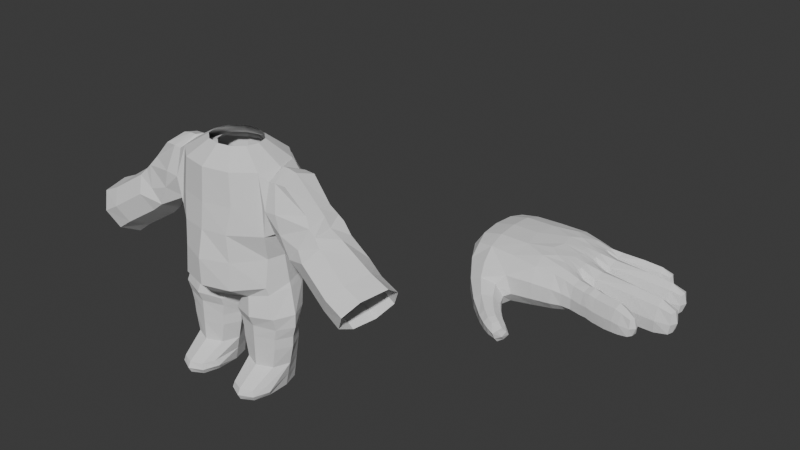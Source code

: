 # Source: THEBIGGESTMASSIVEMAN.blend  (saved by Blender 4.2.67; exported with 4.5.12 LTS)
import bpy
from mathutils import Matrix  # noqa: F401  (used for matrix-valued properties, if any)

bpy.ops.wm.read_factory_settings(use_empty=True)
scene = bpy.context.scene
scene.name = 'Scene'

# ---- collections
col_mesh = bpy.data.collections.new('Mesh'); scene.collection.children.link(col_mesh)
col_referencias = bpy.data.collections.new('Referencias'); scene.collection.children.link(col_referencias)

# ---- world
world_world = bpy.data.worlds.new('World'); scene.world = world_world
world_world.use_nodes = True; world_world.node_tree.nodes.clear()
_N = world_world.node_tree.nodes; _L = world_world.node_tree.links
n0 = _N.new('ShaderNodeOutputWorld'); n0.name = 'World Output'; n0.location = (300, 300)
n1 = _N.new('ShaderNodeBackground'); n1.name = 'Background'; n1.location = (10, 300)
n1.inputs[0].default_value = (0.05088, 0.05088, 0.05088, 1.0)
_L.new(n1.outputs[0], n0.inputs[0])
n0.is_active_output = True
world_world.color = (0.05088, 0.05088, 0.05088)
world_world.sun_shadow_jitter_overblur = 0.0

# ---- meshes
me_cylinder_002 = bpy.data.meshes.new('Cylinder.002')
me_cylinder_002.from_pydata([(-0.11, 0.747, -0.9181), (-0.11, 0.4546, 0.9181), (0.2863, 0.6469, -0.9181), (0.1175, 0.3937, 0.9181), (0.5765, 0.3735, -0.9181), (0.284, 0.2273, 0.9181), (0.6827, 1.952e-08, -0.9181), (0.345, -3.482e-09, 0.9181), (0.5765, -0.3735, -0.9181), (0.284, -0.2273, 0.9181), (0.2863, -0.6469, -0.9181), (0.1175, -0.3937, 0.9181), (-0.11, -0.747, -0.9181), (-0.11, -0.4546, 0.9181), (-0.5064, -0.6469, -0.9181), (-0.3375, -0.3937, 0.9181), (-0.7966, -0.3735, -0.9181), (-0.5041, -0.2273, 0.9181), (-0.9028, 1.952e-08, -0.9181), (-0.5651, -3.482e-09, 0.9181), (-0.7966, 0.3735, -0.9181), (-0.5041, 0.2273, 0.9181), (-0.5064, 0.6469, -0.9181), (-0.3375, 0.3937, 0.9181), (-0.11, 1.087, -0.4591), (-0.11, 1.138, -4.47e-08), (-0.11, 1.088, 0.4591), (0.3882, 0.9423, 0.4591), (0.3575, 0.9857, -4.47e-08), (0.3439, 0.9417, -0.4591), (0.7529, 0.544, 0.4591), (0.6998, 0.5691, -4.47e-08), (0.6762, 0.5437, -0.4591), (0.8864, -3.556e-08, 0.4591), (0.8251, -2.542e-08, -4.47e-08), (0.7978, -2.542e-08, -0.4591), (0.7529, -0.544, 0.4591), (0.6998, -0.5691, -4.47e-08), (0.6762, -0.5437, -0.4591), (0.3882, -0.9423, 0.4591), (0.3575, -0.9857, -4.47e-08), (0.3439, -0.9417, -0.4591), (-0.11, -1.088, 0.4591), (-0.11, -1.138, -4.47e-08), (-0.11, -1.087, -0.4591), (-0.6082, -0.9423, 0.4591), (-0.5776, -0.9857, -4.47e-08), (-0.564, -0.9417, -0.4591), (-0.973, -0.544, 0.4591), (-0.9199, -0.5691, -4.47e-08), (-0.8963, -0.5437, -0.4591), (-1.106, -3.556e-08, 0.4591), (-1.045, -2.542e-08, -4.47e-08), (-1.018, -2.542e-08, -0.4591), (-0.973, 0.544, 0.4591), (-0.9199, 0.5691, -4.47e-08), (-0.8963, 0.5437, -0.4591), (-0.6082, 0.9423, 0.4591), (-0.5776, 0.9857, -4.47e-08), (-0.564, 0.9417, -0.4591), (0.08814, 0.697, -0.9181), (-0.11, 0.8983, 0.6886), (0.003713, 0.4241, 0.9181), (0.3317, 0.8804, -0.6886), (0.4314, 0.5102, -0.9181), (0.2007, 0.3105, 0.9181), (0.6551, 0.5083, -0.6886), (0.6296, 0.1868, -0.9181), (0.3145, 0.1137, 0.9181), (0.7735, -1.719e-08, -0.6886), (0.6296, -0.1868, -0.9181), (0.3145, -0.1137, 0.9181), (0.6551, -0.5083, -0.6886), (0.4314, -0.5102, -0.9181), (0.2007, -0.3105, 0.9181), (0.3317, -0.8804, -0.6886), (0.08814, -0.697, -0.9181), (0.003713, -0.4241, 0.9181), (-0.11, -1.017, -0.6886), (-0.3082, -0.697, -0.9181), (-0.2238, -0.4241, 0.9181), (-0.5518, -0.8804, -0.6886), (-0.6515, -0.5102, -0.9181), (-0.4208, -0.3105, 0.9181), (-0.8752, -0.5083, -0.6886), (-0.8497, -0.1868, -0.9181), (-0.5346, -0.1137, 0.9181), (-0.9936, -1.719e-08, -0.6886), (-0.8497, 0.1868, -0.9181), (-0.5346, 0.1137, 0.9181), (-0.8752, 0.5083, -0.6886), (-0.6515, 0.5102, -0.9181), (-0.4208, 0.3105, 0.9181), (-0.5518, 0.8804, -0.6886), (-0.3082, 0.697, -0.9181), (-0.2238, 0.4241, 0.9181), (-0.11, 1.017, -0.6886), (-0.11, 1.138, -0.2295), (-0.11, 1.138, 0.2295), (0.3756, 0.7779, 0.6886), (0.4028, 0.9857, 0.2295), (0.3575, 0.9857, -0.2295), (0.7311, 0.4491, 0.6886), (0.7782, 0.5691, 0.2295), (0.6998, 0.5691, -0.2295), (0.8612, 1.449e-08, 0.6886), (0.9156, -2.542e-08, 0.2295), (0.8251, -2.542e-08, -0.2295), (0.7311, -0.4491, 0.6886), (0.7782, -0.5691, 0.2295), (0.6998, -0.5691, -0.2295), (0.3756, -0.7779, 0.6886), (0.4028, -0.9857, 0.2295), (0.3575, -0.9857, -0.2295), (-0.11, -0.8983, 0.6886), (-0.11, -1.138, 0.2295), (-0.11, -1.138, -0.2295), (-0.5957, -0.7779, 0.6886), (-0.6228, -0.9857, 0.2295), (-0.5776, -0.9857, -0.2295), (-0.9512, -0.4491, 0.6886), (-0.9983, -0.5691, 0.2295), (-0.9199, -0.5691, -0.2295), (-1.081, 1.449e-08, 0.6886), (-1.136, -2.542e-08, 0.2295), (-1.045, -2.542e-08, -0.2295), (-0.9512, 0.4491, 0.6886), (-0.9983, 0.5691, 0.2295), (-0.9199, 0.5691, -0.2295), (-0.5957, 0.7779, 0.6886), (-0.6229, 0.9857, 0.2295), (-0.5776, 0.9857, -0.2295), (-0.3468, 1.059, -0.4591), (-0.3536, 1.106, -3.725e-08), (-0.3699, 1.06, 0.4591), (-0.7569, 0.7753, -0.4591), (-0.7755, 0.81, -3.725e-08), (-0.8199, 0.7757, 0.4591), (-0.9936, 0.2838, -0.4591), (-1.019, 0.2965, -3.725e-08), (-1.08, 0.2839, 0.4591), (-0.9936, -0.2838, -0.4591), (-1.019, -0.2965, -3.725e-08), (-1.08, -0.2839, 0.4591), (-0.7569, -0.7753, -0.4591), (-0.7755, -0.81, -3.725e-08), (-0.8199, -0.7757, 0.4591), (-0.3468, -1.059, -0.4591), (-0.3536, -1.106, -3.725e-08), (-0.3699, -1.06, 0.4591), (0.1267, -1.059, -0.4591), (0.1335, -1.106, -3.725e-08), (0.1498, -1.06, 0.4591), (0.5368, -0.7753, -0.4591), (0.5554, -0.81, -3.725e-08), (0.5999, -0.7757, 0.4591), (0.7736, -0.2838, -0.4591), (0.799, -0.2965, -3.725e-08), (0.8597, -0.2839, 0.4591), (0.7736, 0.2838, -0.4591), (0.799, 0.2965, -3.725e-08), (0.8597, 0.2839, 0.4591), (0.5368, 0.7753, -0.4591), (0.5554, 0.81, -3.725e-08), (0.5999, 0.7757, 0.4591), (0.1267, 1.059, -0.4591), (0.1335, 1.106, -3.725e-08), (0.1498, 1.06, 0.4591), (0.1571, 1.106, 0.2295), (0.1335, 1.106, -0.2295), (0.1108, 0.9485, -0.6886), (0.6198, 0.81, 0.2295), (0.5554, 0.81, -0.2295), (0.4934, 0.6943, -0.6886), (0.887, 0.2965, 0.2295), (0.799, 0.2965, -0.2295), (0.7143, 0.2541, -0.6886), (0.887, -0.2965, 0.2295), (0.799, -0.2965, -0.2295), (0.7143, -0.2541, -0.6886), (0.6198, -0.81, 0.2295), (0.5554, -0.81, -0.2295), (0.4934, -0.6943, -0.6886), (0.1571, -1.106, 0.2295), (0.1335, -1.106, -0.2295), (0.1108, -0.9485, -0.6886), (-0.3772, -1.106, 0.2295), (-0.3536, -1.106, -0.2295), (-0.3309, -0.9485, -0.6886), (-0.8399, -0.81, 0.2295), (-0.7755, -0.81, -0.2295), (-0.7135, -0.6943, -0.6886), (-1.107, -0.2965, 0.2295), (-1.019, -0.2965, -0.2295), (-0.9344, -0.2541, -0.6886), (-1.107, 0.2965, 0.2295), (-1.019, 0.2965, -0.2295), (-0.9344, 0.2541, -0.6886), (-0.8399, 0.81, 0.2295), (-0.7755, 0.81, -0.2295), (-0.7135, 0.6943, -0.6886), (-0.3772, 1.106, 0.2295), (-0.3536, 1.106, -0.2295), (-0.3309, 0.9485, -0.6886), (-0.3529, 0.8381, 0.6886), (-0.7734, 0.6135, 0.6886), (-1.016, 0.2246, 0.6886), (-1.016, -0.2246, 0.6886), (-0.7734, -0.6135, 0.6886), (-0.3529, -0.8381, 0.6886), (0.1328, -0.8381, 0.6886), (0.5533, -0.6135, 0.6886), (0.7962, -0.2246, 0.6886), (0.7962, 0.2246, 0.6886), (0.5533, 0.6135, 0.6886), (0.1328, 0.8381, 0.6886)], [], [(215, 62, 3, 99), (214, 65, 5, 102), (213, 68, 7, 105), (212, 71, 9, 108), (211, 74, 11, 111), (210, 77, 13, 114), (209, 80, 15, 117), (208, 83, 17, 120), (207, 86, 19, 123), (206, 89, 21, 126), (205, 92, 23, 129), (204, 95, 1, 61), (203, 132, 24, 96), (202, 133, 25, 97), (201, 134, 26, 98), (200, 135, 59, 93), (199, 136, 58, 131), (198, 137, 57, 130), (197, 138, 56, 90), (196, 139, 55, 128), (195, 140, 54, 127), (194, 141, 53, 87), (193, 142, 52, 125), (192, 143, 51, 124), (191, 144, 50, 84), (190, 145, 49, 122), (189, 146, 48, 121), (188, 147, 47, 81), (187, 148, 46, 119), (186, 149, 45, 118), (185, 150, 44, 78), (184, 151, 43, 116), (183, 152, 42, 115), (182, 153, 41, 75), (181, 154, 40, 113), (180, 155, 39, 112), (179, 156, 38, 72), (178, 157, 37, 110), (177, 158, 36, 109), (176, 159, 35, 69), (175, 160, 34, 107), (174, 161, 33, 106), (173, 162, 32, 66), (172, 163, 31, 104), (171, 164, 30, 103), (170, 165, 29, 63), (169, 166, 28, 101), (168, 167, 27, 100), (166, 168, 100, 28), (25, 98, 168, 166), (98, 26, 167, 168), (165, 169, 101, 29), (24, 97, 169, 165), (97, 25, 166, 169), (60, 170, 63, 2), (0, 96, 170, 60), (96, 24, 165, 170), (163, 171, 103, 31), (28, 100, 171, 163), (100, 27, 164, 171), (162, 172, 104, 32), (29, 101, 172, 162), (101, 28, 163, 172), (64, 173, 66, 4), (2, 63, 173, 64), (63, 29, 162, 173), (160, 174, 106, 34), (31, 103, 174, 160), (103, 30, 161, 174), (159, 175, 107, 35), (32, 104, 175, 159), (104, 31, 160, 175), (67, 176, 69, 6), (4, 66, 176, 67), (66, 32, 159, 176), (157, 177, 109, 37), (34, 106, 177, 157), (106, 33, 158, 177), (156, 178, 110, 38), (35, 107, 178, 156), (107, 34, 157, 178), (70, 179, 72, 8), (6, 69, 179, 70), (69, 35, 156, 179), (154, 180, 112, 40), (37, 109, 180, 154), (109, 36, 155, 180), (153, 181, 113, 41), (38, 110, 181, 153), (110, 37, 154, 181), (73, 182, 75, 10), (8, 72, 182, 73), (72, 38, 153, 182), (151, 183, 115, 43), (40, 112, 183, 151), (112, 39, 152, 183), (150, 184, 116, 44), (41, 113, 184, 150), (113, 40, 151, 184), (76, 185, 78, 12), (10, 75, 185, 76), (75, 41, 150, 185), (148, 186, 118, 46), (43, 115, 186, 148), (115, 42, 149, 186), (147, 187, 119, 47), (44, 116, 187, 147), (116, 43, 148, 187), (79, 188, 81, 14), (12, 78, 188, 79), (78, 44, 147, 188), (145, 189, 121, 49), (46, 118, 189, 145), (118, 45, 146, 189), (144, 190, 122, 50), (47, 119, 190, 144), (119, 46, 145, 190), (82, 191, 84, 16), (14, 81, 191, 82), (81, 47, 144, 191), (142, 192, 124, 52), (49, 121, 192, 142), (121, 48, 143, 192), (141, 193, 125, 53), (50, 122, 193, 141), (122, 49, 142, 193), (85, 194, 87, 18), (16, 84, 194, 85), (84, 50, 141, 194), (139, 195, 127, 55), (52, 124, 195, 139), (124, 51, 140, 195), (138, 196, 128, 56), (53, 125, 196, 138), (125, 52, 139, 196), (88, 197, 90, 20), (18, 87, 197, 88), (87, 53, 138, 197), (136, 198, 130, 58), (55, 127, 198, 136), (127, 54, 137, 198), (135, 199, 131, 59), (56, 128, 199, 135), (128, 55, 136, 199), (91, 200, 93, 22), (20, 90, 200, 91), (90, 56, 135, 200), (133, 201, 98, 25), (58, 130, 201, 133), (130, 57, 134, 201), (132, 202, 97, 24), (59, 131, 202, 132), (131, 58, 133, 202), (94, 203, 96, 0), (22, 93, 203, 94), (93, 59, 132, 203), (134, 204, 61, 26), (57, 129, 204, 134), (129, 23, 95, 204), (137, 205, 129, 57), (54, 126, 205, 137), (126, 21, 92, 205), (140, 206, 126, 54), (51, 123, 206, 140), (123, 19, 89, 206), (143, 207, 123, 51), (48, 120, 207, 143), (120, 17, 86, 207), (146, 208, 120, 48), (45, 117, 208, 146), (117, 15, 83, 208), (149, 209, 117, 45), (42, 114, 209, 149), (114, 13, 80, 209), (152, 210, 114, 42), (39, 111, 210, 152), (111, 11, 77, 210), (155, 211, 111, 39), (36, 108, 211, 155), (108, 9, 74, 211), (158, 212, 108, 36), (33, 105, 212, 158), (105, 7, 71, 212), (161, 213, 105, 33), (30, 102, 213, 161), (102, 5, 68, 213), (164, 214, 102, 30), (27, 99, 214, 164), (99, 3, 65, 214), (167, 215, 99, 27), (26, 61, 215, 167), (61, 1, 62, 215)])
_uv = me_cylinder_002.uv_layers.new(name='UVMap')
_uv.uv.foreach_set('vector', [0.9583, 0.875, 0.9583, 1.0, 0.9167, 1.0, 0.9167, 0.875, 0.875, 0.875, 0.875, 1.0, 0.8333, 1.0, 0.8333, 0.875, 0.7917, 0.875, 0.7917, 1.0, 0.75, 1.0, 0.75, 0.875, 0.7083, 0.875, 0.7083, 1.0, 0.6667, 1.0, 0.6667, 0.875, 0.625, 0.875, 0.625, 1.0, 0.5833, 1.0, 0.5833, 0.875, 0.5417, 0.875, 0.5417, 1.0, 0.5, 1.0, 0.5, 0.875, 0.4583, 0.875, 0.4583, 1.0, 0.4167, 1.0, 0.4167, 0.875, 0.375, 0.875, 0.375, 1.0, 0.3333, 1.0, 0.3333, 0.875, 0.2917, 0.875, 0.2917, 1.0, 0.25, 1.0, 0.25, 0.875, 0.2083, 0.875, 0.2083, 1.0, 0.1667, 1.0, 0.1667, 0.875, 0.125, 0.875, 0.125, 1.0, 0.08333, 1.0, 0.08333, 0.875, 0.04167, 0.875, 0.04167, 1.0, 7.451e-08, 1.0, 7.451e-08, 0.875, 0.04167, 0.125, 0.04167, 0.25, 7.451e-08, 0.25, 7.451e-08, 0.125, 0.04167, 0.375, 0.04167, 0.5, 7.451e-08, 0.5, 7.451e-08, 0.375, 0.04167, 0.625, 0.04167, 0.75, 7.451e-08, 0.75, 7.451e-08, 0.625, 0.125, 0.125, 0.125, 0.25, 0.08333, 0.25, 0.08333, 0.125, 0.125, 0.375, 0.125, 0.5, 0.08333, 0.5, 0.08333, 0.375, 0.125, 0.625, 0.125, 0.75, 0.08333, 0.75, 0.08333, 0.625, 0.2083, 0.125, 0.2083, 0.25, 0.1667, 0.25, 0.1667, 0.125, 0.2083, 0.375, 0.2083, 0.5, 0.1667, 0.5, 0.1667, 0.375, 0.2083, 0.625, 0.2083, 0.75, 0.1667, 0.75, 0.1667, 0.625, 0.2917, 0.125, 0.2917, 0.25, 0.25, 0.25, 0.25, 0.125, 0.2917, 0.375, 0.2917, 0.5, 0.25, 0.5, 0.25, 0.375, 0.2917, 0.625, 0.2917, 0.75, 0.25, 0.75, 0.25, 0.625, 0.375, 0.125, 0.375, 0.25, 0.3333, 0.25, 0.3333, 0.125, 0.375, 0.375, 0.375, 0.5, 0.3333, 0.5, 0.3333, 0.375, 0.375, 0.625, 0.375, 0.75, 0.3333, 0.75, 0.3333, 0.625, 0.4583, 0.125, 0.4583, 0.25, 0.4167, 0.25, 0.4167, 0.125, 0.4583, 0.375, 0.4583, 0.5, 0.4167, 0.5, 0.4167, 0.375, 0.4583, 0.625, 0.4583, 0.75, 0.4167, 0.75, 0.4167, 0.625, 0.5417, 0.125, 0.5417, 0.25, 0.5, 0.25, 0.5, 0.125, 0.5417, 0.375, 0.5417, 0.5, 0.5, 0.5, 0.5, 0.375, 0.5417, 0.625, 0.5417, 0.75, 0.5, 0.75, 0.5, 0.625, 0.625, 0.125, 0.625, 0.25, 0.5833, 0.25, 0.5833, 0.125, 0.625, 0.375, 0.625, 0.5, 0.5833, 0.5, 0.5833, 0.375, 0.625, 0.625, 0.625, 0.75, 0.5833, 0.75, 0.5833, 0.625, 0.7083, 0.125, 0.7083, 0.25, 0.6667, 0.25, 0.6667, 0.125, 0.7083, 0.375, 0.7083, 0.5, 0.6667, 0.5, 0.6667, 0.375, 0.7083, 0.625, 0.7083, 0.75, 0.6667, 0.75, 0.6667, 0.625, 0.7917, 0.125, 0.7917, 0.25, 0.75, 0.25, 0.75, 0.125, 0.7917, 0.375, 0.7917, 0.5, 0.75, 0.5, 0.75, 0.375, 0.7917, 0.625, 0.7917, 0.75, 0.75, 0.75, 0.75, 0.625, 0.875, 0.125, 0.875, 0.25, 0.8333, 0.25, 0.8333, 0.125, 0.875, 0.375, 0.875, 0.5, 0.8333, 0.5, 0.8333, 0.375, 0.875, 0.625, 0.875, 0.75, 0.8333, 0.75, 0.8333, 0.625, 0.9583, 0.125, 0.9583, 0.25, 0.9167, 0.25, 0.9167, 0.125, 0.9583, 0.375, 0.9583, 0.5, 0.9167, 0.5, 0.9167, 0.375, 0.9583, 0.625, 0.9583, 0.75, 0.9167, 0.75, 0.9167, 0.625, 0.9583, 0.5, 0.9583, 0.625, 0.9167, 0.625, 0.9167, 0.5, 1.0, 0.5, 1.0, 0.625, 0.9583, 0.625, 0.9583, 0.5, 1.0, 0.625, 1.0, 0.75, 0.9583, 0.75, 0.9583, 0.625, 0.9583, 0.25, 0.9583, 0.375, 0.9167, 0.375, 0.9167, 0.25, 1.0, 0.25, 1.0, 0.375, 0.9583, 0.375, 0.9583, 0.25, 1.0, 0.375, 1.0, 0.5, 0.9583, 0.5, 0.9583, 0.375, 0.9583, 0.0, 0.9583, 0.125, 0.9167, 0.125, 0.9167, 0.0, 1.0, 0.0, 1.0, 0.125, 0.9583, 0.125, 0.9583, 0.0, 1.0, 0.125, 1.0, 0.25, 0.9583, 0.25, 0.9583, 0.125, 0.875, 0.5, 0.875, 0.625, 0.8333, 0.625, 0.8333, 0.5, 0.9167, 0.5, 0.9167, 0.625, 0.875, 0.625, 0.875, 0.5, 0.9167, 0.625, 0.9167, 0.75, 0.875, 0.75, 0.875, 0.625, 0.875, 0.25, 0.875, 0.375, 0.8333, 0.375, 0.8333, 0.25, 0.9167, 0.25, 0.9167, 0.375, 0.875, 0.375, 0.875, 0.25, 0.9167, 0.375, 0.9167, 0.5, 0.875, 0.5, 0.875, 0.375, 0.875, 0.0, 0.875, 0.125, 0.8333, 0.125, 0.8333, 0.0, 0.9167, 0.0, 0.9167, 0.125, 0.875, 0.125, 0.875, 0.0, 0.9167, 0.125, 0.9167, 0.25, 0.875, 0.25, 0.875, 0.125, 0.7917, 0.5, 0.7917, 0.625, 0.75, 0.625, 0.75, 0.5, 0.8333, 0.5, 0.8333, 0.625, 0.7917, 0.625, 0.7917, 0.5, 0.8333, 0.625, 0.8333, 0.75, 0.7917, 0.75, 0.7917, 0.625, 0.7917, 0.25, 0.7917, 0.375, 0.75, 0.375, 0.75, 0.25, 0.8333, 0.25, 0.8333, 0.375, 0.7917, 0.375, 0.7917, 0.25, 0.8333, 0.375, 0.8333, 0.5, 0.7917, 0.5, 0.7917, 0.375, 0.7917, 0.0, 0.7917, 0.125, 0.75, 0.125, 0.75, 0.0, 0.8333, 0.0, 0.8333, 0.125, 0.7917, 0.125, 0.7917, 0.0, 0.8333, 0.125, 0.8333, 0.25, 0.7917, 0.25, 0.7917, 0.125, 0.7083, 0.5, 0.7083, 0.625, 0.6667, 0.625, 0.6667, 0.5, 0.75, 0.5, 0.75, 0.625, 0.7083, 0.625, 0.7083, 0.5, 0.75, 0.625, 0.75, 0.75, 0.7083, 0.75, 0.7083, 0.625, 0.7083, 0.25, 0.7083, 0.375, 0.6667, 0.375, 0.6667, 0.25, 0.75, 0.25, 0.75, 0.375, 0.7083, 0.375, 0.7083, 0.25, 0.75, 0.375, 0.75, 0.5, 0.7083, 0.5, 0.7083, 0.375, 0.7083, 0.0, 0.7083, 0.125, 0.6667, 0.125, 0.6667, 0.0, 0.75, 0.0, 0.75, 0.125, 0.7083, 0.125, 0.7083, 0.0, 0.75, 0.125, 0.75, 0.25, 0.7083, 0.25, 0.7083, 0.125, 0.625, 0.5, 0.625, 0.625, 0.5833, 0.625, 0.5833, 0.5, 0.6667, 0.5, 0.6667, 0.625, 0.625, 0.625, 0.625, 0.5, 0.6667, 0.625, 0.6667, 0.75, 0.625, 0.75, 0.625, 0.625, 0.625, 0.25, 0.625, 0.375, 0.5833, 0.375, 0.5833, 0.25, 0.6667, 0.25, 0.6667, 0.375, 0.625, 0.375, 0.625, 0.25, 0.6667, 0.375, 0.6667, 0.5, 0.625, 0.5, 0.625, 0.375, 0.625, 0.0, 0.625, 0.125, 0.5833, 0.125, 0.5833, 0.0, 0.6667, 0.0, 0.6667, 0.125, 0.625, 0.125, 0.625, 0.0, 0.6667, 0.125, 0.6667, 0.25, 0.625, 0.25, 0.625, 0.125, 0.5417, 0.5, 0.5417, 0.625, 0.5, 0.625, 0.5, 0.5, 0.5833, 0.5, 0.5833, 0.625, 0.5417, 0.625, 0.5417, 0.5, 0.5833, 0.625, 0.5833, 0.75, 0.5417, 0.75, 0.5417, 0.625, 0.5417, 0.25, 0.5417, 0.375, 0.5, 0.375, 0.5, 0.25, 0.5833, 0.25, 0.5833, 0.375, 0.5417, 0.375, 0.5417, 0.25, 0.5833, 0.375, 0.5833, 0.5, 0.5417, 0.5, 0.5417, 0.375, 0.5417, 0.0, 0.5417, 0.125, 0.5, 0.125, 0.5, 0.0, 0.5833, 0.0, 0.5833, 0.125, 0.5417, 0.125, 0.5417, 0.0, 0.5833, 0.125, 0.5833, 0.25, 0.5417, 0.25, 0.5417, 0.125, 0.4583, 0.5, 0.4583, 0.625, 0.4167, 0.625, 0.4167, 0.5, 0.5, 0.5, 0.5, 0.625, 0.4583, 0.625, 0.4583, 0.5, 0.5, 0.625, 0.5, 0.75, 0.4583, 0.75, 0.4583, 0.625, 0.4583, 0.25, 0.4583, 0.375, 0.4167, 0.375, 0.4167, 0.25, 0.5, 0.25, 0.5, 0.375, 0.4583, 0.375, 0.4583, 0.25, 0.5, 0.375, 0.5, 0.5, 0.4583, 0.5, 0.4583, 0.375, 0.4583, 0.0, 0.4583, 0.125, 0.4167, 0.125, 0.4167, 0.0, 0.5, 0.0, 0.5, 0.125, 0.4583, 0.125, 0.4583, 0.0, 0.5, 0.125, 0.5, 0.25, 0.4583, 0.25, 0.4583, 0.125, 0.375, 0.5, 0.375, 0.625, 0.3333, 0.625, 0.3333, 0.5, 0.4167, 0.5, 0.4167, 0.625, 0.375, 0.625, 0.375, 0.5, 0.4167, 0.625, 0.4167, 0.75, 0.375, 0.75, 0.375, 0.625, 0.375, 0.25, 0.375, 0.375, 0.3333, 0.375, 0.3333, 0.25, 0.4167, 0.25, 0.4167, 0.375, 0.375, 0.375, 0.375, 0.25, 0.4167, 0.375, 0.4167, 0.5, 0.375, 0.5, 0.375, 0.375, 0.375, 0.0, 0.375, 0.125, 0.3333, 0.125, 0.3333, 0.0, 0.4167, 0.0, 0.4167, 0.125, 0.375, 0.125, 0.375, 0.0, 0.4167, 0.125, 0.4167, 0.25, 0.375, 0.25, 0.375, 0.125, 0.2917, 0.5, 0.2917, 0.625, 0.25, 0.625, 0.25, 0.5, 0.3333, 0.5, 0.3333, 0.625, 0.2917, 0.625, 0.2917, 0.5, 0.3333, 0.625, 0.3333, 0.75, 0.2917, 0.75, 0.2917, 0.625, 0.2917, 0.25, 0.2917, 0.375, 0.25, 0.375, 0.25, 0.25, 0.3333, 0.25, 0.3333, 0.375, 0.2917, 0.375, 0.2917, 0.25, 0.3333, 0.375, 0.3333, 0.5, 0.2917, 0.5, 0.2917, 0.375, 0.2917, 0.0, 0.2917, 0.125, 0.25, 0.125, 0.25, 0.0, 0.3333, 0.0, 0.3333, 0.125, 0.2917, 0.125, 0.2917, 0.0, 0.3333, 0.125, 0.3333, 0.25, 0.2917, 0.25, 0.2917, 0.125, 0.2083, 0.5, 0.2083, 0.625, 0.1667, 0.625, 0.1667, 0.5, 0.25, 0.5, 0.25, 0.625, 0.2083, 0.625, 0.2083, 0.5, 0.25, 0.625, 0.25, 0.75, 0.2083, 0.75, 0.2083, 0.625, 0.2083, 0.25, 0.2083, 0.375, 0.1667, 0.375, 0.1667, 0.25, 0.25, 0.25, 0.25, 0.375, 0.2083, 0.375, 0.2083, 0.25, 0.25, 0.375, 0.25, 0.5, 0.2083, 0.5, 0.2083, 0.375, 0.2083, 0.0, 0.2083, 0.125, 0.1667, 0.125, 0.1667, 0.0, 0.25, 0.0, 0.25, 0.125, 0.2083, 0.125, 0.2083, 0.0, 0.25, 0.125, 0.25, 0.25, 0.2083, 0.25, 0.2083, 0.125, 0.125, 0.5, 0.125, 0.625, 0.08333, 0.625, 0.08333, 0.5, 0.1667, 0.5, 0.1667, 0.625, 0.125, 0.625, 0.125, 0.5, 0.1667, 0.625, 0.1667, 0.75, 0.125, 0.75, 0.125, 0.625, 0.125, 0.25, 0.125, 0.375, 0.08333, 0.375, 0.08333, 0.25, 0.1667, 0.25, 0.1667, 0.375, 0.125, 0.375, 0.125, 0.25, 0.1667, 0.375, 0.1667, 0.5, 0.125, 0.5, 0.125, 0.375, 0.125, 0.0, 0.125, 0.125, 0.08333, 0.125, 0.08333, 0.0, 0.1667, 0.0, 0.1667, 0.125, 0.125, 0.125, 0.125, 0.0, 0.1667, 0.125, 0.1667, 0.25, 0.125, 0.25, 0.125, 0.125, 0.04167, 0.5, 0.04167, 0.625, 7.451e-08, 0.625, 7.451e-08, 0.5, 0.08333, 0.5, 0.08333, 0.625, 0.04167, 0.625, 0.04167, 0.5, 0.08333, 0.625, 0.08333, 0.75, 0.04167, 0.75, 0.04167, 0.625, 0.04167, 0.25, 0.04167, 0.375, 7.451e-08, 0.375, 7.451e-08, 0.25, 0.08333, 0.25, 0.08333, 0.375, 0.04167, 0.375, 0.04167, 0.25, 0.08333, 0.375, 0.08333, 0.5, 0.04167, 0.5, 0.04167, 0.375, 0.04167, 0.0, 0.04167, 0.125, 7.451e-08, 0.125, 7.451e-08, 0.0, 0.08333, 0.0, 0.08333, 0.125, 0.04167, 0.125, 0.04167, 0.0, 0.08333, 0.125, 0.08333, 0.25, 0.04167, 0.25, 0.04167, 0.125, 0.04167, 0.75, 0.04167, 0.875, 7.451e-08, 0.875, 7.451e-08, 0.75, 0.08333, 0.75, 0.08333, 0.875, 0.04167, 0.875, 0.04167, 0.75, 0.08333, 0.875, 0.08333, 1.0, 0.04167, 1.0, 0.04167, 0.875, 0.125, 0.75, 0.125, 0.875, 0.08333, 0.875, 0.08333, 0.75, 0.1667, 0.75, 0.1667, 0.875, 0.125, 0.875, 0.125, 0.75, 0.1667, 0.875, 0.1667, 1.0, 0.125, 1.0, 0.125, 0.875, 0.2083, 0.75, 0.2083, 0.875, 0.1667, 0.875, 0.1667, 0.75, 0.25, 0.75, 0.25, 0.875, 0.2083, 0.875, 0.2083, 0.75, 0.25, 0.875, 0.25, 1.0, 0.2083, 1.0, 0.2083, 0.875, 0.2917, 0.75, 0.2917, 0.875, 0.25, 0.875, 0.25, 0.75, 0.3333, 0.75, 0.3333, 0.875, 0.2917, 0.875, 0.2917, 0.75, 0.3333, 0.875, 0.3333, 1.0, 0.2917, 1.0, 0.2917, 0.875, 0.375, 0.75, 0.375, 0.875, 0.3333, 0.875, 0.3333, 0.75, 0.4167, 0.75, 0.4167, 0.875, 0.375, 0.875, 0.375, 0.75, 0.4167, 0.875, 0.4167, 1.0, 0.375, 1.0, 0.375, 0.875, 0.4583, 0.75, 0.4583, 0.875, 0.4167, 0.875, 0.4167, 0.75, 0.5, 0.75, 0.5, 0.875, 0.4583, 0.875, 0.4583, 0.75, 0.5, 0.875, 0.5, 1.0, 0.4583, 1.0, 0.4583, 0.875, 0.5417, 0.75, 0.5417, 0.875, 0.5, 0.875, 0.5, 0.75, 0.5833, 0.75, 0.5833, 0.875, 0.5417, 0.875, 0.5417, 0.75, 0.5833, 0.875, 0.5833, 1.0, 0.5417, 1.0, 0.5417, 0.875, 0.625, 0.75, 0.625, 0.875, 0.5833, 0.875, 0.5833, 0.75, 0.6667, 0.75, 0.6667, 0.875, 0.625, 0.875, 0.625, 0.75, 0.6667, 0.875, 0.6667, 1.0, 0.625, 1.0, 0.625, 0.875, 0.7083, 0.75, 0.7083, 0.875, 0.6667, 0.875, 0.6667, 0.75, 0.75, 0.75, 0.75, 0.875, 0.7083, 0.875, 0.7083, 0.75, 0.75, 0.875, 0.75, 1.0, 0.7083, 1.0, 0.7083, 0.875, 0.7917, 0.75, 0.7917, 0.875, 0.75, 0.875, 0.75, 0.75, 0.8333, 0.75, 0.8333, 0.875, 0.7917, 0.875, 0.7917, 0.75, 0.8333, 0.875, 0.8333, 1.0, 0.7917, 1.0, 0.7917, 0.875, 0.875, 0.75, 0.875, 0.875, 0.8333, 0.875, 0.8333, 0.75, 0.9167, 0.75, 0.9167, 0.875, 0.875, 0.875, 0.875, 0.75, 0.9167, 0.875, 0.9167, 1.0, 0.875, 1.0, 0.875, 0.875, 0.9583, 0.75, 0.9583, 0.875, 0.9167, 0.875, 0.9167, 0.75, 1.0, 0.75, 1.0, 0.875, 0.9583, 0.875, 0.9583, 0.75, 1.0, 0.875, 1.0, 1.0, 0.9583, 1.0, 0.9583, 0.875])
me_cylinder_002.update()
me_cylinder_003 = bpy.data.meshes.new('Cylinder.003')
me_cylinder_003.from_pydata([(1.878e-09, 1.147, 0.8313), (0.5738, 0.9936, 0.8313), (1.216, 0.496, 0.712), (1.197, 0.001348, 0.8625), (1.211, -0.4912, 0.7179), (0.5738, -0.9936, 0.8313), (1.878e-09, -1.147, 0.8313), (1.443e-08, 1.147, -0.7421), (1.878e-09, 1.147, -0.2421), (1.878e-09, 1.147, 0.2579), (0.5738, 0.9936, 0.2579), (0.5304, 0.9936, -0.2421), (0.5567, 0.9936, -0.7421), (1.212, 0.6543, 0.2327), (1.29, 0.5464, -0.1127), (0.9642, 0.5736, -0.7421), (1.22, 0.002676, -0.2724), (1.113, 2.98e-08, -0.7421), (1.212, -0.6861, 0.2367), (1.25, -0.4567, -0.21), (1.022, -0.4582, -0.742), (0.6231, -1.059, 0.2397), (0.5449, -1.194, -0.2412), (0.5885, -1.202, -0.742), (0.0, -1.234, 0.2321), (0.0, -1.325, -0.2406), (5.96e-08, -1.493, -0.742), (-3.533e-08, 0.6243, 1.119), (0.292, 0.5407, 1.119), (0.5058, 0.3122, 1.119), (0.5841, -2.98e-08, 1.119), (0.5058, -0.3122, 1.119), (0.292, -0.5407, 1.119), (-3.533e-08, -0.6243, 1.119), (0.3873, -0.1363, -3.321), (0.4877, 0.2914, -3.321), (0.7301, 0.4686, -3.321), (0.9724, 0.2914, -3.321), (1.073, -0.1363, -3.321), (0.7309, -0.8679, -1.816), (0.7301, -0.7413, -2.232), (0.7301, -0.7413, -2.816), (0.3909, -0.5641, -2.816), (0.3028, -0.5641, -2.232), (0.2382, -0.6547, -1.848), (0.2504, -0.1363, -2.816), (0.1258, -0.1363, -2.232), (0.03368, -0.1378, -1.861), (0.3909, 0.2914, -2.647), (0.3028, 0.2914, -2.232), (0.2371, 0.38, -1.849), (0.7301, 0.4686, -2.816), (0.7301, 0.4686, -2.232), (0.7292, 0.7863, -1.818), (1.069, 0.2914, -2.816), (1.157, 0.2914, -2.232), (1.222, 0.382, -1.786), (1.21, -0.1363, -2.816), (1.334, -0.1363, -2.232), (1.426, -0.1349, -1.772), (1.069, -0.5641, -2.816), (1.157, -0.5641, -2.232), (1.223, -0.6526, -1.785), (0.7301, -0.7413, -2.44), (0.318, -0.5641, -2.44), (0.1473, -0.1363, -2.44), (0.318, 0.2914, -2.44), (0.7301, 0.4686, -2.44), (1.142, 0.2914, -2.44), (1.313, -0.1363, -2.44), (1.142, -0.5641, -2.44), (0.7301, -0.7413, -2.024), (0.2495, -0.5641, -2.024), (0.0505, -0.1363, -2.024), (0.2495, 0.2914, -2.024), (0.7301, 0.6596, -2.024), (1.211, 0.2914, -2.024), (1.41, -0.1363, -2.024), (1.211, -0.5641, -2.024), (1.443e-08, -1.486, -1.243), (0.6561, -0.7491, -1.476), (0.3737, -0.5783, -1.55), (0.2086, -0.1485, -1.563), (0.3489, 0.2883, -1.507), (0.0, -0.8622, -1.55), (0.0, -0.1526, -1.679), (0.0, 0.5688, -1.687), (1.252, -0.01946, -1.329), (0.567, 0.9485, -1.415), (1.08, -0.561, -1.384), (0.0, -1.144, -1.476), (0.0, 1.101, -1.595), (1.443e-08, 1.218, -1.243), (0.6038, 1.055, -1.243), (1.046, 0.6089, -1.243), (1.208, 2.98e-08, -1.243), (1.046, -0.6089, -1.243), (0.6038, -1.257, -1.243), (1.086, 0.6172, -1.341), (0.7301, -1.338, -3.101), (0.7301, -1.332, -3.321), (0.4877, -1.155, -3.321), (0.3873, -0.7273, -3.321), (1.073, -0.7273, -3.321), (0.9724, -1.155, -3.321), (0.473, -1.204, -3.101), (0.3665, -0.8795, -3.101), (1.094, -0.8795, -3.101), (0.9871, -1.204, -3.101), (0.3188, -0.1363, -3.068), (0.4393, 0.2914, -3.068), (0.7301, 0.4686, -3.068), (1.021, 0.2914, -3.068), (1.141, -0.1363, -3.068), (0.7301, -1.414, -3.211), (0.4393, -1.237, -3.211), (0.3188, -0.8088, -3.211), (1.141, -0.8088, -3.211), (1.021, -1.237, -3.211), (2.052, 0.6655, -0.3013), (3.406, 0.6268, -1.12), (1.851, 0.3908, -0.5827), (3.162, 0.3284, -1.387), (1.74, -0.1664, -0.6188), (3.028, -0.2856, -1.431), (1.786, -0.6837, -0.4487), (3.083, -0.8556, -1.225), (2.029, -0.7018, -0.1986), (3.295, -1.048, -0.8916), (2.319, -0.5162, 0.05774), (3.539, -0.7494, -0.6247), (2.319, 0.003704, 0.08964), (3.672, 0.003704, -0.5811), (2.319, 0.4715, 0.08964), (3.617, 0.4347, -0.7864), (2.645, 0.3702, -1.069), (2.523, -0.2438, -1.109), (2.573, -0.8139, -0.9215), (2.767, -1.006, -0.6165), (2.989, -0.7076, -0.3727), (3.111, 0.003704, -0.3329), (2.868, 0.6685, -0.8254), (3.061, 0.4764, -0.5204), (3.034, 0.6268, -0.9182), (2.702, 0.7103, -0.7325), (2.479, 0.4119, -0.9763), (2.811, 0.3284, -1.162), (2.357, -0.2021, -1.016), (2.689, -0.2856, -1.202), (2.408, -0.7721, -0.8286), (2.739, -0.8556, -1.014), (2.601, -0.9642, -0.5236), (2.932, -1.048, -0.7094), (2.824, -0.6659, -0.2798), (3.155, -0.7494, -0.4655), (2.946, 0.003704, -0.24), (3.277, 0.003704, -0.4257), (2.896, 0.5182, -0.4275), (3.227, 0.4347, -0.6132), (2.352, 0.7985, -0.5363), (2.129, 0.5002, -0.7801), (2.546, 0.3911, -0.07795), (2.007, -0.1139, -0.8199), (2.058, -0.6839, -0.6324), (2.251, -0.876, -0.3274), (2.474, -0.5776, -0.08362), (2.596, 0.003704, -0.0396), (0.9938, 0.5736, 0.8313), (1.148, 2.98e-08, 0.8313), (0.9938, -0.5736, 0.8313), (1.154, 0.6354, 0.2548), (1.105, 0.6228, -0.2511), (1.084, -0.6109, 0.2386), (1.127, -0.6548, -0.2514), (1.28, 0.06718, -0.1882), (1.602, 0.4845, 0.7247), (1.522, -0.0007845, 0.8323), (1.602, -0.488, 0.7269), (2.051, 0.3761, 0.3318), (2.19, 0.4715, 0.1668), (2.066, 0.0002895, 0.3674), (2.05, -0.4173, 0.3319), (2.19, -0.5162, 0.1668), (2.19, 0.003704, 0.2543), (1.317, -0.0001885, 0.8664), (1.367, -0.5031, 0.7331), (1.618, 0.5027, 0.03488), (1.488, 0.6622, 0.2659), (1.582, -0.7018, -0.06563), (1.488, -0.7018, 0.2688), (1.367, 0.5003, 0.7305)], [], [(9, 0, 1, 10), (10, 1, 167, 170), (185, 189, 181, 177), (172, 169, 5, 21), (21, 5, 6, 24), (97, 23, 26, 79), (23, 22, 25, 26), (22, 21, 24, 25), (96, 20, 23, 97), (20, 173, 22, 23), (173, 172, 21, 22), (95, 17, 20, 96), (17, 16, 173, 20), (184, 185, 177, 176), (94, 15, 17, 95), (15, 171, 16, 17), (186, 187, 178, 179), (93, 12, 15, 94), (12, 11, 171, 15), (11, 10, 170, 171), (92, 7, 12, 93), (7, 8, 11, 12), (8, 9, 10, 11), (168, 167, 29, 30), (167, 1, 28, 29), (1, 0, 27, 28), (6, 5, 32, 33), (5, 169, 31, 32), (169, 168, 30, 31), (41, 60, 108, 99), (109, 34, 35, 110), (110, 35, 36, 111), (111, 36, 37, 112), (112, 37, 38, 113), (60, 57, 107, 108), (113, 38, 103, 117), (89, 62, 39, 80), (78, 61, 40, 71), (70, 60, 41, 63), (87, 59, 62, 89), (77, 58, 61, 78), (69, 57, 60, 70), (98, 56, 59, 87), (76, 55, 58, 77), (68, 54, 57, 69), (88, 53, 56, 98), (75, 52, 55, 76), (67, 51, 54, 68), (83, 50, 53, 88), (74, 49, 52, 75), (66, 48, 51, 67), (82, 47, 50, 83), (73, 46, 49, 74), (65, 45, 48, 66), (81, 44, 47, 82), (72, 43, 46, 73), (64, 42, 45, 65), (80, 39, 44, 81), (71, 40, 43, 72), (63, 41, 42, 64), (40, 63, 64, 43), (43, 64, 65, 46), (46, 65, 66, 49), (49, 66, 67, 52), (52, 67, 68, 55), (55, 68, 69, 58), (58, 69, 70, 61), (61, 70, 63, 40), (39, 71, 72, 44), (44, 72, 73, 47), (47, 73, 74, 50), (50, 74, 75, 53), (53, 75, 76, 56), (56, 76, 77, 59), (59, 77, 78, 62), (62, 78, 71, 39), (83, 88, 91, 86), (81, 82, 85, 84), (80, 81, 84, 90), (82, 83, 86, 85), (92, 93, 88, 91), (95, 96, 89, 87), (97, 79, 90, 80), (94, 95, 87, 98), (93, 94, 98, 88), (96, 97, 80, 89), (114, 100, 101, 115), (115, 101, 102, 116), (117, 103, 104, 118), (118, 104, 100, 114), (109, 45, 106, 116), (42, 41, 99, 105), (45, 42, 105, 106), (101, 100, 104), (34, 109, 116, 102), (108, 118, 114, 99), (107, 117, 118, 108), (105, 115, 116, 106), (99, 114, 115, 105), (57, 113, 117, 107), (54, 112, 113, 57), (51, 111, 112, 54), (48, 110, 111, 51), (45, 109, 110, 48), (34, 102, 103, 38), (102, 101, 104, 103), (35, 34, 38, 37), (36, 35, 37), (161, 157, 144, 159), (162, 147, 149, 163), (163, 149, 151, 164), (164, 151, 153, 165), (165, 153, 155, 166), (166, 155, 157, 161), (143, 146, 135, 141), (159, 144, 145, 160), (160, 145, 147, 162), (156, 132, 134, 158), (154, 130, 132, 156), (152, 128, 130, 154), (150, 126, 128, 152), (148, 124, 126, 150), (146, 122, 124, 148), (143, 120, 122, 146), (142, 141, 144, 157), (140, 142, 157, 155), (139, 140, 155, 153), (138, 139, 153, 151), (137, 138, 151, 149), (136, 137, 149, 147), (135, 136, 147, 145), (141, 135, 145, 144), (158, 134, 120, 143), (146, 148, 136, 135), (148, 150, 137, 136), (150, 152, 138, 137), (152, 154, 139, 138), (154, 156, 140, 139), (156, 158, 142, 140), (158, 143, 141, 142), (121, 160, 162, 123), (119, 159, 160, 121), (131, 166, 161, 133), (129, 165, 166, 131), (127, 164, 165, 129), (125, 163, 164, 127), (123, 162, 163, 125), (133, 161, 159, 119), (3, 2, 167, 168), (4, 3, 168, 169), (2, 13, 170, 167), (13, 14, 171, 170), (18, 4, 169, 172), (19, 18, 172, 173), (174, 19, 173, 16), (14, 174, 16, 171), (178, 175, 176, 180), (180, 176, 177, 181), (183, 180, 181, 182), (179, 178, 180, 183), (187, 190, 175, 178), (190, 184, 176, 175), (189, 188, 182, 181), (18, 19, 188, 189), (2, 3, 184, 190), (13, 2, 190, 187), (14, 13, 187, 186), (3, 4, 185, 184), (4, 18, 189, 185), (121, 123, 174, 14), (123, 125, 19, 174), (125, 127, 188, 19), (127, 129, 182, 188), (129, 131, 183, 182), (131, 133, 179, 183), (133, 119, 186, 179), (119, 121, 14, 186)])
_uv = me_cylinder_003.uv_layers.new(name='UVMap')
_uv.uv.foreach_set('vector', [1.0, 0.7502, 1.0, 1.0, 0.9167, 1.0, 0.9167, 0.7502, 0.9167, 0.7502, 0.9167, 1.0, 0.8333, 1.0, 0.8333, 0.7502, 0.68, 0.9597, 0.6797, 0.7477, 0.6797, 0.7477, 0.68, 0.9597, 0.6667, 0.7502, 0.6667, 1.0, 0.5833, 1.0, 0.5833, 0.7502, 0.5833, 0.7502, 0.5833, 1.0, 0.5, 1.0, 0.5, 0.7502, 0.5833, 0.0, 0.5833, 0.2502, 0.5, 0.2502, 0.5, 0.0, 0.5833, 0.2502, 0.5833, 0.5002, 0.5, 0.5002, 0.5, 0.2502, 0.5833, 0.5002, 0.5833, 0.7502, 0.5, 0.7502, 0.5, 0.5002, 0.6667, 0.0, 0.6667, 0.2502, 0.5833, 0.2502, 0.5833, 0.0, 0.6667, 0.2502, 0.6667, 0.5002, 0.5833, 0.5002, 0.5833, 0.2502, 0.6667, 0.5002, 0.6667, 0.7502, 0.5833, 0.7502, 0.5833, 0.5002, 0.75, 0.0, 0.75, 0.2502, 0.6667, 0.2502, 0.6667, 0.0, 0.75, 0.2502, 0.75, 0.5002, 0.6667, 0.5002, 0.6667, 0.2502, 0.75, 0.9582, 0.68, 0.9597, 0.68, 0.9597, 0.75, 0.9582, 0.8333, 0.0, 0.8333, 0.2502, 0.75, 0.2502, 0.75, 0.0, 0.8333, 0.2502, 0.8333, 0.5002, 0.75, 0.5002, 0.75, 0.2502, 0.8199, 0.5475, 0.8199, 0.7493, 0.8199, 0.7493, 0.8199, 0.5475, 0.9167, 0.0, 0.9167, 0.2502, 0.8333, 0.2502, 0.8333, 0.0, 0.9167, 0.2502, 0.9167, 0.5002, 0.8333, 0.5002, 0.8333, 0.2502, 0.9167, 0.5002, 0.9167, 0.7502, 0.8333, 0.7502, 0.8333, 0.5002, 1.0, 0.0, 1.0, 0.2502, 0.9167, 0.2502, 0.9167, 0.0, 1.0, 0.2502, 1.0, 0.5002, 0.9167, 0.5002, 0.9167, 0.2502, 1.0, 0.5002, 1.0, 0.7502, 0.9167, 0.7502, 0.9167, 0.5002, 0.75, 1.0, 0.8333, 1.0, 0.8333, 1.0, 0.75, 1.0, 0.8333, 1.0, 0.9167, 1.0, 0.9167, 1.0, 0.8333, 1.0, 0.9167, 1.0, 1.0, 1.0, 1.0, 1.0, 0.9167, 1.0, 0.5, 1.0, 0.5833, 1.0, 0.5833, 1.0, 0.5, 1.0, 0.5833, 1.0, 0.6667, 1.0, 0.6667, 1.0, 0.5833, 1.0, 0.6667, 1.0, 0.75, 1.0, 0.75, 1.0, 0.6667, 1.0, 0.0, 0.75, 0.125, 0.75, 0.125, 0.75, 0.0, 0.75, 0.75, 0.875, 0.75, 1.0, 0.625, 1.0, 0.625, 0.875, 0.625, 0.875, 0.625, 1.0, 0.5, 1.0, 0.5, 0.875, 0.5, 0.875, 0.5, 1.0, 0.375, 1.0, 0.375, 0.875, 0.375, 0.875, 0.375, 1.0, 0.25, 1.0, 0.25, 0.875, 0.125, 0.75, 0.25, 0.75, 0.25, 0.75, 0.125, 0.75, 0.25, 0.875, 0.25, 1.0, 0.25, 1.0, 0.25, 0.875, 0.125, 0.0, 0.125, 0.25, 0.0, 0.25, 0.0, 0.0, 0.125, 0.375, 0.125, 0.5, 0.0, 0.5, 0.0, 0.375, 0.125, 0.625, 0.125, 0.75, 0.0, 0.75, 0.0, 0.625, 0.25, 0.0, 0.25, 0.25, 0.125, 0.25, 0.125, 0.0, 0.25, 0.375, 0.25, 0.5, 0.125, 0.5, 0.125, 0.375, 0.25, 0.625, 0.25, 0.75, 0.125, 0.75, 0.125, 0.625, 0.375, 0.0, 0.375, 0.25, 0.25, 0.25, 0.25, 0.0, 0.375, 0.375, 0.375, 0.5, 0.25, 0.5, 0.25, 0.375, 0.375, 0.625, 0.375, 0.75, 0.25, 0.75, 0.25, 0.625, 0.5, 0.0, 0.5, 0.25, 0.375, 0.25, 0.375, 0.0, 0.5, 0.375, 0.5, 0.5, 0.375, 0.5, 0.375, 0.375, 0.5, 0.625, 0.5, 0.75, 0.375, 0.75, 0.375, 0.625, 0.625, 0.0, 0.625, 0.25, 0.5, 0.25, 0.5, 0.0, 0.625, 0.375, 0.625, 0.5, 0.5, 0.5, 0.5, 0.375, 0.625, 0.625, 0.625, 0.75, 0.5, 0.75, 0.5, 0.625, 0.75, 0.0, 0.75, 0.25, 0.625, 0.25, 0.625, 0.0, 0.75, 0.375, 0.75, 0.5, 0.625, 0.5, 0.625, 0.375, 0.75, 0.625, 0.75, 0.75, 0.625, 0.75, 0.625, 0.625, 0.875, 0.0, 0.875, 0.25, 0.75, 0.25, 0.75, 0.0, 0.875, 0.375, 0.875, 0.5, 0.75, 0.5, 0.75, 0.375, 0.875, 0.625, 0.875, 0.75, 0.75, 0.75, 0.75, 0.625, 1.0, 0.0, 1.0, 0.25, 0.875, 0.25, 0.875, 0.0, 1.0, 0.375, 1.0, 0.5, 0.875, 0.5, 0.875, 0.375, 1.0, 0.625, 1.0, 0.75, 0.875, 0.75, 0.875, 0.625, 1.0, 0.5, 1.0, 0.625, 0.875, 0.625, 0.875, 0.5, 0.875, 0.5, 0.875, 0.625, 0.75, 0.625, 0.75, 0.5, 0.75, 0.5, 0.75, 0.625, 0.625, 0.625, 0.625, 0.5, 0.625, 0.5, 0.625, 0.625, 0.5, 0.625, 0.5, 0.5, 0.5, 0.5, 0.5, 0.625, 0.375, 0.625, 0.375, 0.5, 0.375, 0.5, 0.375, 0.625, 0.25, 0.625, 0.25, 0.5, 0.25, 0.5, 0.25, 0.625, 0.125, 0.625, 0.125, 0.5, 0.125, 0.5, 0.125, 0.625, 0.0, 0.625, 0.0, 0.5, 1.0, 0.25, 1.0, 0.375, 0.875, 0.375, 0.875, 0.25, 0.875, 0.25, 0.875, 0.375, 0.75, 0.375, 0.75, 0.25, 0.75, 0.25, 0.75, 0.375, 0.625, 0.375, 0.625, 0.25, 0.625, 0.25, 0.625, 0.375, 0.5, 0.375, 0.5, 0.25, 0.5, 0.25, 0.5, 0.375, 0.375, 0.375, 0.375, 0.25, 0.375, 0.25, 0.375, 0.375, 0.25, 0.375, 0.25, 0.25, 0.25, 0.25, 0.25, 0.375, 0.125, 0.375, 0.125, 0.25, 0.125, 0.25, 0.125, 0.375, 0.0, 0.375, 0.0, 0.25, 0.625, 0.0, 0.5, 0.0, 0.5, 0.0, 0.625, 0.0, 0.875, 0.0, 0.75, 0.0, 0.75, 0.0, 0.875, 0.0, 1.0, 0.0, 0.875, 0.0, 0.875, 0.0, 1.0, 0.0, 0.75, 0.0, 0.625, 0.0, 0.625, 0.0, 0.75, 0.0, 1.0, 0.0, 0.9167, 0.0, 0.5, 0.0, 0.5, 0.0, 0.75, 0.0, 0.6667, 0.0, 0.125, 0.0, 0.25, 0.0, 0.5833, 0.0, 0.5, 0.0, 1.0, 0.0, 1.0, 0.0, 0.8333, 0.0, 0.75, 0.0, 0.25, 0.0, 0.375, 0.0, 0.9167, 0.0, 0.8333, 0.0, 0.375, 0.0, 0.5, 0.0, 0.6667, 0.0, 0.5833, 0.0, 0.0, 0.0, 0.125, 0.0, 1.0, 0.875, 1.0, 1.0, 0.875, 1.0, 0.875, 0.875, 0.875, 0.875, 0.875, 1.0, 0.75, 1.0, 0.75, 0.875, 0.25, 0.875, 0.25, 1.0, 0.125, 1.0, 0.125, 0.875, 0.125, 0.875, 0.125, 1.0, 0.0, 1.0, 0.0, 0.875, 0.75, 0.875, 0.75, 0.75, 0.75, 0.75, 0.75, 0.875, 0.875, 0.75, 1.0, 0.75, 1.0, 0.75, 0.875, 0.75, 0.75, 0.75, 0.875, 0.75, 0.875, 0.75, 0.75, 0.75, 0.875, 1.0, 1.0, 1.0, 0.125, 1.0, 0.75, 1.0, 0.75, 0.875, 0.75, 0.875, 0.75, 1.0, 0.125, 0.75, 0.125, 0.875, 0.0, 0.875, 0.0, 0.75, 0.25, 0.75, 0.25, 0.875, 0.125, 0.875, 0.125, 0.75, 0.875, 0.75, 0.875, 0.875, 0.75, 0.875, 0.75, 0.75, 1.0, 0.75, 1.0, 0.875, 0.875, 0.875, 0.875, 0.75, 0.25, 0.75, 0.25, 0.875, 0.25, 0.875, 0.25, 0.75, 0.375, 0.75, 0.375, 0.875, 0.25, 0.875, 0.25, 0.75, 0.5, 0.75, 0.5, 0.875, 0.375, 0.875, 0.375, 0.75, 0.625, 0.75, 0.625, 0.875, 0.5, 0.875, 0.5, 0.75, 0.75, 0.75, 0.75, 0.875, 0.625, 0.875, 0.625, 0.75, 0.75, 1.0, 0.75, 1.0, 0.25, 1.0, 0.25, 1.0, 0.75, 1.0, 0.875, 1.0, 0.125, 1.0, 0.25, 1.0, 0.625, 1.0, 0.75, 1.0, 0.25, 1.0, 0.375, 1.0, 0.5, 1.0, 0.625, 1.0, 0.375, 1.0, 0.125, 0.2022, 0.125, 0.4043, 0.0, 0.4043, 0.0, 0.2022, 0.75, 0.2022, 0.75, 0.4043, 0.625, 0.4043, 0.625, 0.2022, 0.625, 0.2022, 0.625, 0.4043, 0.5, 0.4043, 0.5, 0.2022, 0.5, 0.2022, 0.5, 0.4043, 0.375, 0.4043, 0.375, 0.2022, 0.375, 0.2022, 0.375, 0.4043, 0.25, 0.4043, 0.25, 0.2022, 0.25, 0.2022, 0.25, 0.4043, 0.125, 0.4043, 0.125, 0.2022, 1.0, 0.5957, 0.875, 0.5957, 0.875, 0.5, 1.0, 0.5, 1.0, 0.2022, 1.0, 0.4043, 0.875, 0.4043, 0.875, 0.2022, 0.875, 0.2022, 0.875, 0.4043, 0.75, 0.4043, 0.75, 0.2022, 0.25, 0.5957, 0.25, 1.0, 0.125, 1.0, 0.125, 0.5957, 0.375, 0.5957, 0.375, 1.0, 0.25, 1.0, 0.25, 0.5957, 0.5, 0.5957, 0.5, 1.0, 0.375, 1.0, 0.375, 0.5957, 0.625, 0.5957, 0.625, 1.0, 0.5, 1.0, 0.5, 0.5957, 0.75, 0.5957, 0.75, 1.0, 0.625, 1.0, 0.625, 0.5957, 0.875, 0.5957, 0.875, 1.0, 0.75, 1.0, 0.75, 0.5957, 1.0, 0.5957, 1.0, 1.0, 0.875, 1.0, 0.875, 0.5957, 0.125, 0.5, 0.0, 0.5, 0.0, 0.4043, 0.125, 0.4043, 0.25, 0.5, 0.125, 0.5, 0.125, 0.4043, 0.25, 0.4043, 0.375, 0.5, 0.25, 0.5, 0.25, 0.4043, 0.375, 0.4043, 0.5, 0.5, 0.375, 0.5, 0.375, 0.4043, 0.5, 0.4043, 0.625, 0.5, 0.5, 0.5, 0.5, 0.4043, 0.625, 0.4043, 0.75, 0.5, 0.625, 0.5, 0.625, 0.4043, 0.75, 0.4043, 0.875, 0.5, 0.75, 0.5, 0.75, 0.4043, 0.875, 0.4043, 1.0, 0.5, 0.875, 0.5, 0.875, 0.4043, 1.0, 0.4043, 0.125, 0.5957, 0.125, 1.0, 0.0, 1.0, 0.0, 0.5957, 0.875, 0.5957, 0.75, 0.5957, 0.75, 0.5, 0.875, 0.5, 0.75, 0.5957, 0.625, 0.5957, 0.625, 0.5, 0.75, 0.5, 0.625, 0.5957, 0.5, 0.5957, 0.5, 0.5, 0.625, 0.5, 0.5, 0.5957, 0.375, 0.5957, 0.375, 0.5, 0.5, 0.5, 0.375, 0.5957, 0.25, 0.5957, 0.25, 0.5, 0.375, 0.5, 0.25, 0.5957, 0.125, 0.5957, 0.125, 0.5, 0.25, 0.5, 0.125, 0.5957, 0.0, 0.5957, 0.0, 0.5, 0.125, 0.5, 0.875, 0.0, 0.875, 0.2022, 0.75, 0.2022, 0.75, 0.0, 1.0, 0.0, 1.0, 0.2022, 0.875, 0.2022, 0.875, 0.0, 0.25, 0.0, 0.25, 0.2022, 0.125, 0.2022, 0.125, 0.0, 0.375, 0.0, 0.375, 0.2022, 0.25, 0.2022, 0.25, 0.0, 0.5, 0.0, 0.5, 0.2022, 0.375, 0.2022, 0.375, 0.0, 0.625, 0.0, 0.625, 0.2022, 0.5, 0.2022, 0.5, 0.0, 0.75, 0.0, 0.75, 0.2022, 0.625, 0.2022, 0.625, 0.0, 0.125, 0.0, 0.125, 0.2022, 0.0, 0.2022, 0.0, 0.0, 0.75, 0.9582, 0.8199, 0.9584, 0.8333, 1.0, 0.75, 1.0, 0.68, 0.9597, 0.75, 0.9582, 0.75, 1.0, 0.6667, 1.0, 0.8199, 0.9584, 0.8199, 0.7493, 0.8333, 0.7502, 0.8333, 1.0, 0.8199, 0.7493, 0.8199, 0.5475, 0.8333, 0.5002, 0.8333, 0.7502, 0.6797, 0.7477, 0.68, 0.9597, 0.6667, 1.0, 0.6667, 0.7502, 0.6796, 0.548, 0.6797, 0.7477, 0.6667, 0.7502, 0.6667, 0.5002, 0.7499, 0.5473, 0.6796, 0.548, 0.6667, 0.5002, 0.75, 0.5002, 0.8199, 0.5475, 0.7499, 0.5473, 0.75, 0.5002, 0.8333, 0.5002, 0.8199, 0.7493, 0.8199, 0.9584, 0.75, 0.9582, 0.75, 0.7502, 0.75, 0.7502, 0.75, 0.9582, 0.68, 0.9597, 0.6797, 0.7477, 0.7499, 0.5473, 0.75, 0.7502, 0.6797, 0.7477, 0.6796, 0.548, 0.8199, 0.5475, 0.8199, 0.7493, 0.75, 0.7502, 0.7499, 0.5473, 0.8199, 0.7493, 0.8199, 0.9584, 0.8199, 0.9584, 0.8199, 0.7493, 0.8199, 0.9584, 0.75, 0.9582, 0.75, 0.9582, 0.8199, 0.9584, 0.6797, 0.7477, 0.6796, 0.548, 0.6796, 0.548, 0.6797, 0.7477, 0.6797, 0.7477, 0.6796, 0.548, 0.6796, 0.548, 0.6797, 0.7477, 0.8199, 0.9584, 0.75, 0.9582, 0.75, 0.9582, 0.8199, 0.9584, 0.8199, 0.7493, 0.8199, 0.9584, 0.8199, 0.9584, 0.8199, 0.7493, 0.8199, 0.5475, 0.8199, 0.7493, 0.8199, 0.7493, 0.8199, 0.5475, 0.75, 0.9582, 0.68, 0.9597, 0.68, 0.9597, 0.75, 0.9582, 0.68, 0.9597, 0.6797, 0.7477, 0.6797, 0.7477, 0.68, 0.9597, 0.875, 0.0, 0.75, 0.0, 0.7499, 0.5473, 0.8199, 0.5475, 0.75, 0.0, 0.625, 0.0, 0.6796, 0.548, 0.7499, 0.5473, 0.625, 0.0, 0.5, 0.0, 0.6796, 0.548, 0.6796, 0.548, 0.5, 0.0, 0.375, 0.0, 0.6796, 0.548, 0.6796, 0.548, 0.375, 0.0, 0.25, 0.0, 0.7499, 0.5473, 0.6796, 0.548, 0.25, 0.0, 0.125, 0.0, 0.8199, 0.5475, 0.7499, 0.5473, 0.125, 0.0, 0.0, 0.0, 0.8199, 0.5475, 0.8199, 0.5475, 1.0, 0.0, 0.875, 0.0, 0.8199, 0.5475, 0.8199, 0.5475])
me_cylinder_003.update()
me_cube = bpy.data.meshes.new('Cube')
me_cube.from_pydata([(-0.6407, -0.5897, -3.628), (-0.5982, -0.5953, -3.991), (-0.6563, -0.6018, -4.354), (-1.147, 1.243, -3.514), (-1.148, 1.19, -4.439), (-1.156, -1.105, -3.473), (-1.169, -1.062, -4.503), (-3.671, 1.15, -3.473), (-3.654, 1.127, -4.494), (-3.584, -0.9825, -3.445), (-0.3831, -0.4983, -4.42), (-0.3668, -0.4772, -3.603), (-0.3435, 0.05613, -4.424), (-0.3291, 0.03994, -3.603), (1.813, -0.3159, -4.374), (1.445, -0.01093, -4.089), (1.795, -0.1262, -4.366), (0.7132, -0.04026, -3.666), (-0.2963, -0.5568, -4.028), (-0.2315, 0.1159, -4.031), (1.791, -0.4573, -3.803), (0.684, -0.5683, -4.065), (-0.3224, -0.2229, -4.515), (-0.2983, -0.2198, -3.484), (1.772, -0.5028, -4.364), (1.911, -0.3191, -4.082), (0.6629, -0.526, -4.441), (0.6888, -0.4794, -3.663), (0.6926, 0.0004846, -4.444), (0.7386, 0.04578, -4.069), (1.81, -0.4956, -4.095), (0.6764, -0.2634, -4.535), (0.7067, -0.2596, -3.52), (1.809, -0.1674, -3.805), (1.443, -0.2939, -3.582), (1.45, -0.1112, -3.718), (1.831, -0.3137, -3.773), (1.427, -0.4777, -3.716), (1.41, -0.5808, -4.086), (1.832, -0.1342, -4.097), (1.402, -0.5384, -4.43), (1.414, -0.2975, -4.524), (1.432, -0.05603, -4.433), (-0.3847, 0.2854, -4.339), (-0.3695, 0.2921, -3.589), (-0.4224, 0.777, -4.313), (-0.4054, 0.7595, -3.579), (1.592, 0.5856, -4.289), (1.243, 0.8298, -4.026), (1.562, 0.7531, -4.277), (0.5881, 0.7535, -3.645), (-0.2788, 0.235, -3.984), (-0.3472, 0.8332, -3.967), (1.587, 0.4495, -3.783), (0.6089, 0.2881, -4.013), (-0.3595, 0.5401, -4.398), (-0.3341, 0.5283, -3.479), (1.57, 0.4169, -4.284), (1.681, 0.584, -4.029), (0.5757, 0.3313, -4.347), (0.5992, 0.3618, -3.653), (0.5615, 0.8013, -4.337), (0.5728, 0.8363, -4.001), (1.605, 0.4212, -4.044), (0.5662, 0.5671, -4.425), (0.5982, 0.5561, -3.52), (1.581, 0.7082, -3.778), (1.266, 0.5699, -3.58), (1.258, 0.735, -3.697), (1.612, 0.5791, -3.753), (1.266, 0.4078, -3.704), (1.256, 0.3211, -4.036), (1.597, 0.7439, -4.037), (1.244, 0.3639, -4.341), (1.236, 0.5802, -4.42), (1.233, 0.7945, -4.333), (-0.596, -1.174, -4.257), (-0.5702, -1.138, -3.581), (-0.5429, -0.7322, -4.324), (-0.5242, -0.711, -3.596), (1.258, -1.358, -4.194), (1.044, -1.069, -3.973), (1.272, -1.204, -4.192), (0.6295, -1.017, -3.637), (-0.5854, -1.211, -3.918), (-0.4735, -0.6769, -3.971), (1.209, -1.45, -3.723), (0.5059, -1.445, -3.948), (-0.5709, -0.9823, -4.371), (-0.5321, -0.9268, -3.486), (1.189, -1.5, -4.176), (1.347, -1.368, -3.953), (0.5087, -1.42, -4.264), (0.5359, -1.352, -3.618), (0.627, -0.9959, -4.288), (0.6462, -0.9488, -3.976), (1.223, -1.493, -3.958), (0.5661, -1.211, -4.354), (0.5854, -1.18, -3.507), (1.272, -1.221, -3.736), (0.9917, -1.274, -3.562), (1.028, -1.137, -3.676), (1.269, -1.341, -3.703), (0.9502, -1.418, -3.66), (0.9221, -1.506, -3.949), (1.303, -1.207, -3.974), (0.9252, -1.483, -4.224), (0.9752, -1.3, -4.305), (1.028, -1.112, -4.244), (-0.5203, 0.9442, -4.27), (-0.507, 0.9636, -3.642), (-0.5112, 1.327, -4.251), (-0.4947, 1.313, -3.681), (0.9015, 1.28, -4.234), (0.6038, 1.465, -4.015), (0.8683, 1.416, -4.223), (0.1217, 1.373, -3.706), (-0.4617, 0.9154, -3.975), (-0.5086, 1.377, -3.976), (0.9052, 1.165, -3.82), (0.1363, 0.9963, -4.007), (-0.4981, 1.148, -4.327), (-0.4765, 1.151, -3.572), (0.8919, 1.141, -4.231), (0.9749, 1.281, -4.021), (0.13, 1.031, -4.282), (0.1498, 1.057, -3.712), (0.09765, 1.411, -4.274), (0.1052, 1.44, -3.997), (0.9208, 1.144, -4.034), (0.1118, 1.222, -4.346), (0.1398, 1.213, -3.603), (0.8871, 1.377, -3.813), (0.6362, 1.25, -3.651), (0.6208, 1.386, -3.747), (0.9187, 1.272, -3.794), (0.6437, 1.118, -3.754), (0.6395, 1.048, -4.028), (0.8981, 1.409, -4.026), (0.6269, 1.085, -4.278), (0.6091, 1.262, -4.341), (0.5967, 1.437, -4.268), (-1.596, -2.6, -4.847), (-1.687, -2.438, -4.516), (-1.534, -2.478, -4.747), (-2.383, -2.006, -4.171), (-1.728, -2.923, -4.581), (-2.828, -2.206, -4.603), (-1.71, -2.721, -4.902), (-1.554, -2.76, -4.691), (-2.723, -2.047, -4.845), (-2.809, -2.254, -4.291), (-1.706, -2.848, -4.758), (-2.498, -1.848, -4.855), (-2.632, -2.174, -4.125), (-1.585, -2.726, -4.456), (-1.844, -2.802, -4.376), (-1.754, -2.634, -4.367), (-1.635, -2.855, -4.502), (-1.925, -2.869, -4.516), (-1.945, -2.793, -4.742), (-1.525, -2.6, -4.6), (-1.906, -2.629, -4.904), (-1.788, -2.439, -4.868), (-1.69, -2.333, -4.715), (-0.6139, 0.1692, -4.354), (-0.5283, 0.1676, -3.994), (-0.6028, 0.1653, -3.621), (-0.6726, 0.8404, -4.266), (-0.6485, 0.8475, -3.949), (-0.661, 0.8459, -3.627), (0.2279, -0.9062, -4.294), (-0.2607, -1.273, -3.948), (-2.435, -1.099, -3.375), (-0.9985, 0.09677, -4.537), (0.1029, -1.36, -3.951), (-2.447, 1.234, -3.385), (0.2341, -0.9178, -3.637), (-3.802, 0.07469, -4.512), (-3.794, 0.07726, -3.357), (-2.458, 1.235, -4.477), (-2.288, -1.723, -4.708), (-2.453, 0.06156, -3.187), (-0.1405, -0.8157, -3.635), (0.7595, -1.39, -3.612), (0.8054, -1.231, -3.504), (-2.34, 0.06235, -4.621), (-3.727, -0.5637, -4.571), (-1.012, -0.5732, -4.554), (-3.727, -0.556, -3.367), (-2.326, -0.5745, -3.212), (0.8626, -1.005, -3.957), (-2.333, 0.6999, -3.214), (-2.458, -0.5947, -4.714), (-1.008, 0.7383, -4.502), (-3.767, 0.7208, -3.388), (-3.769, 0.7067, -4.496), (-1.003, -0.5188, -3.382), (0.8464, -1.051, -4.259), (-2.463, 0.7179, -4.55), (0.8461, -1.079, -3.629), (0.7873, -1.26, -4.322), (0.7287, -1.487, -3.931), (0.7315, -1.464, -4.236), (-1.663, -1.37, -3.802), (-0.9978, 0.09473, -3.371), (-1.663, 1.519, -3.798), (-3.216, 1.496, -3.821), (-0.1218, -0.7683, -3.977), (-4.057, 0.7805, -3.804), (-3.78, 1.261, -4.259), (-1.134, 1.413, -4.235), (-1.152, -1.274, -4.254), (-4.12, 0.08119, -4.205), (-1.006, 0.6864, -3.385), (-2.272, -1.808, -4.433), (-2.439, 1.536, -4.208), (-4.001, -0.5979, -4.222), (-4.047, 0.7632, -4.23), (-3.131, -1.068, -3.359), (-3.179, 1.207, -4.501), (-3.187, 1.215, -3.404), (-3.204, 0.06874, -3.197), (-3.99, -0.6086, -3.767), (-2.423, 1.547, -3.79), (-3.21, 0.06676, -4.606), (-3.178, -0.5722, -4.723), (-3.175, -0.5612, -3.226), (-3.203, 0.7089, -4.564), (-3.201, 0.7041, -3.235), (-4.113, 0.08279, -3.765), (-3.21, 1.475, -4.243), (-1.69, 1.292, -3.412), (-1.714, -1.099, -4.595), (-1.689, -1.161, -3.411), (-1.716, 1.238, -4.48), (-1.609, 0.06692, -3.232), (-1.121, -1.284, -3.833), (-1.111, 1.423, -3.859), (-1.448, 0.06915, -4.606), (-1.448, -0.5457, -3.261), (-1.625, -0.6343, -4.647), (-1.625, 0.7676, -4.567), (-1.449, 0.6814, -3.26), (-3.788, 1.28, -3.839), (-1.675, 1.5, -4.206), (-1.645, -1.343, -4.28), (-0.2566, -1.24, -4.267), (0.1331, -1.27, -3.617), (-0.2347, -1.2, -3.613), (0.1071, -1.329, -4.27), (-0.1539, -0.8247, -4.291), (-1.137, -0.2368, -4.572), (-1.141, 0.4069, -4.542), (-1.721, -0.2038, -4.614), (-1.721, 0.3358, -4.594), (-1.148, 0.9055, -4.511), (-1.134, -0.02077, -4.568), (-1.155, -0.7575, -4.572), (-1.146, 0.6278, -4.531), (-1.143, -0.4646, -4.577), (-1.137, 0.1977, -4.546), (0.2502, -0.8522, -3.98), (-0.1857, -1.003, -3.502), (0.1856, -1.089, -3.506), (0.1645, -1.12, -4.361), (-0.2087, -1.035, -4.357), (-0.09053, -1.282, -4.247), (0.03008, -0.8634, -4.271), (-0.0947, -1.314, -3.927), (-0.0114, -1.044, -3.482), (0.0401, -0.8641, -3.614), (0.05548, -0.8082, -3.956), (-0.03343, -1.076, -4.337), (-0.06677, -1.233, -3.593), (-2.294, -2.4, -4.867), (-2.36, -2.577, -4.679), (-2.14, -2.182, -4.842), (-2.099, -2.364, -4.255), (-2.011, -2.056, -4.678), (-2.016, -2.153, -4.445), (-2.237, -2.559, -4.245), (-2.339, -2.641, -4.411), (-2.078, -2.543, -4.88), (-2.127, -2.719, -4.708), (-1.914, -2.543, -4.304), (-1.843, -2.329, -4.464), (-2.101, -2.796, -4.463), (-1.952, -2.334, -4.846), (-1.843, -2.222, -4.679), (-2.017, -2.725, -4.307), (-3.641, -1.212, -3.815), (-3.108, -1.399, -3.686), (-3.072, -1.077, -4.794), (-2.421, -1.132, -4.712), (-2.244, -1.387, -4.332), (-2.389, -1.441, -3.814), (-3.524, -1.097, -4.653), (-3.726, -1.156, -4.292), (-2.508, -1.398, -4.729), (-2.397, -1.518, -4.408), (-3.293, -1.726, -4.101), (-2.96, -1.746, -3.934), (-2.866, -1.439, -4.848), (-2.558, -1.655, -4.039), (-3.202, -1.552, -4.758), (-3.347, -1.666, -4.455), (-0.7693, 0.01038, -3.435), (-0.826, -0.5973, -4.504), (-0.7846, -0.4425, -3.438), (-1.138, 0.3958, -3.322), (-1.134, 0.1912, -3.327), (-1.723, 0.9181, -3.259), (-1.722, -0.7891, -3.259), (-1.715, -0.32, -3.218), (-1.716, 0.451, -3.217), (-1.134, -0.2292, -3.324), (-1.146, -0.8481, -3.356), (-1.146, 1.002, -3.375), (-1.14, -0.4348, -3.336), (-1.144, 0.7758, -3.355), (-1.142, 0.5952, -3.332), (-0.7958, -0.4498, -4.531), (-0.8101, -0.5673, -3.452), (-0.7752, 0.009949, -4.523), (-1.132, -0.01766, -3.329), (-1.141, -0.6211, -3.345), (-0.7771, -0.22, -4.534), (-0.7706, -0.2168, -3.408), (-0.7854, 0.2744, -4.453), (-0.7791, 0.2645, -3.43), (-0.8029, 0.6867, -4.423), (-0.794, 0.6743, -3.432), (-0.7913, 0.482, -4.436), (-0.7831, 0.4692, -3.401), (-0.8744, -1.192, -4.243), (-0.841, -1.118, -3.525), (-0.8386, -0.757, -4.483), (-0.7982, -0.6833, -3.448), (-0.8607, -1.232, -3.874), (-0.8633, -1.012, -4.437), (-0.817, -0.8759, -3.421), (-0.8154, 0.9118, -4.38), (-0.807, 0.8902, -3.491), (-0.8324, 1.283, -4.234), (-0.8283, 1.259, -3.624), (-0.8307, 1.338, -3.942), (-0.8226, 1.126, -4.366), (-0.816, 1.049, -3.502), (-0.7926, 0.1401, -4.481), (-0.7919, 0.1349, -3.441), (-0.8217, 0.7925, -4.395), (-0.8194, 0.783, -3.458)], [], [(0, 1, 18, 11), (241, 258, 6, 233), (179, 195, 209, 230), (85, 78, 2, 1), (206, 238, 211, 245), (192, 312, 232, 176), (227, 189, 9, 219), (79, 85, 1, 0), (1, 2, 10, 18), (19, 13, 17, 29), (26, 31, 41, 40), (21, 27, 11, 18), (22, 31, 26, 10), (32, 23, 11, 27), (26, 21, 18, 10), (21, 26, 40, 38), (12, 19, 29, 28), (27, 21, 38, 37), (17, 13, 23, 32), (12, 28, 31, 22), (17, 32, 34, 35), (29, 17, 35, 15), (28, 29, 15, 42), (32, 27, 37, 34), (31, 28, 42, 41), (16, 39, 25, 14), (14, 25, 30, 24), (25, 36, 20, 30), (39, 33, 36, 25), (36, 33, 35, 34), (30, 20, 37, 38), (33, 39, 15, 35), (24, 30, 38, 40), (14, 24, 40, 41), (20, 36, 34, 37), (16, 14, 41, 42), (39, 16, 42, 15), (52, 46, 50, 62), (59, 64, 74, 73), (54, 60, 44, 51), (55, 64, 59, 43), (65, 56, 44, 60), (59, 54, 51, 43), (54, 59, 73, 71), (45, 52, 62, 61), (60, 54, 71, 70), (50, 46, 56, 65), (45, 61, 64, 55), (50, 65, 67, 68), (62, 50, 68, 48), (61, 62, 48, 75), (65, 60, 70, 67), (64, 61, 75, 74), (49, 72, 58, 47), (47, 58, 63, 57), (58, 69, 53, 63), (72, 66, 69, 58), (69, 66, 68, 67), (63, 53, 70, 71), (66, 72, 48, 68), (57, 63, 71, 73), (47, 57, 73, 74), (53, 69, 67, 70), (49, 47, 74, 75), (72, 49, 75, 48), (262, 177, 83, 95), (203, 201, 107, 106), (172, 249, 77, 84), (265, 97, 92, 250), (263, 89, 77, 249), (247, 172, 84, 76), (202, 203, 106, 104), (171, 262, 95, 94), (184, 202, 104, 103), (183, 79, 89, 263), (171, 94, 97, 265), (200, 185, 100, 101), (191, 200, 101, 81), (198, 191, 81, 108), (185, 184, 103, 100), (201, 198, 108, 107), (82, 105, 91, 80), (80, 91, 96, 90), (91, 102, 86, 96), (105, 99, 102, 91), (102, 99, 101, 100), (96, 86, 103, 104), (99, 105, 81, 101), (90, 96, 104, 106), (80, 90, 106, 107), (86, 102, 100, 103), (82, 80, 107, 108), (105, 82, 108, 81), (118, 112, 116, 128), (125, 130, 140, 139), (120, 126, 110, 117), (121, 130, 125, 109), (131, 122, 110, 126), (125, 120, 117, 109), (120, 125, 139, 137), (111, 118, 128, 127), (126, 120, 137, 136), (116, 112, 122, 131), (111, 127, 130, 121), (116, 131, 133, 134), (128, 116, 134, 114), (127, 128, 114, 141), (131, 126, 136, 133), (130, 127, 141, 140), (115, 138, 124, 113), (113, 124, 129, 123), (124, 135, 119, 129), (138, 132, 135, 124), (135, 132, 134, 133), (129, 119, 136, 137), (132, 138, 114, 134), (123, 129, 137, 139), (113, 123, 139, 140), (119, 135, 133, 136), (115, 113, 140, 141), (138, 115, 141, 114), (283, 288, 163, 162), (284, 283, 162, 160), (287, 284, 160, 159), (285, 290, 156, 157), (286, 285, 157, 143), (289, 286, 143, 164), (290, 287, 159, 156), (288, 289, 164, 163), (144, 161, 149, 142), (142, 149, 152, 148), (149, 158, 146, 152), (161, 155, 158, 149), (158, 155, 157, 156), (152, 146, 159, 160), (155, 161, 143, 157), (148, 152, 160, 162), (142, 148, 162, 163), (146, 158, 156, 159), (144, 142, 163, 164), (161, 144, 164, 143), (165, 166, 19, 12), (166, 167, 13, 19), (51, 44, 167, 166), (43, 51, 166, 165), (168, 169, 52, 45), (169, 170, 46, 52), (117, 110, 170, 169), (109, 117, 169, 168), (12, 22, 327, 324), (190, 314, 236, 182), (229, 195, 179, 222), (97, 94, 198, 201), (219, 9, 291, 292), (209, 244, 210, 218), (98, 93, 184, 185), (195, 7, 244, 209), (223, 230, 213, 217), (94, 95, 191, 198), (95, 83, 200, 191), (204, 296, 295, 246), (226, 193, 294, 293), (228, 199, 186, 225), (259, 242, 256, 194), (225, 186, 193, 226), (268, 272, 262, 171), (207, 224, 216, 231), (83, 98, 185, 200), (222, 179, 189, 227), (257, 239, 261, 174), (220, 180, 199, 228), (319, 240, 326, 197), (230, 209, 218, 213), (221, 7, 195, 229), (291, 9, 189, 223), (93, 87, 202, 184), (236, 325, 205, 311), (267, 269, 172, 247), (87, 92, 203, 202), (92, 97, 201, 203), (268, 171, 265, 273), (271, 183, 263, 270), (78, 85, 208, 251), (313, 190, 173, 234), (83, 177, 264, 98), (78, 251, 266, 88), (178, 213, 218, 196), (56, 46, 332, 334), (297, 298, 217, 187), (220, 231, 216, 180), (235, 245, 211, 4), (233, 246, 295, 294), (187, 217, 213, 178), (196, 218, 210, 8), (8, 210, 231, 220), (221, 176, 224, 207), (244, 7, 221, 207), (176, 221, 229, 192), (8, 220, 228, 196), (182, 222, 227, 190), (178, 225, 226, 187), (196, 228, 225, 178), (187, 226, 293, 297), (296, 173, 219, 292), (234, 173, 296, 204), (189, 179, 230, 223), (192, 229, 222, 182), (190, 227, 219, 173), (6, 212, 246, 233), (180, 216, 245, 235), (237, 5, 234, 204), (212, 237, 204, 246), (180, 235, 242, 199), (186, 254, 241, 193), (258, 241, 260, 188), (210, 244, 207, 231), (224, 176, 232, 206), (298, 291, 223, 217), (216, 224, 206, 245), (193, 241, 233, 294), (92, 87, 175, 250), (199, 242, 255, 186), (239, 257, 252, 254), (242, 259, 253, 255), (235, 4, 256, 242), (254, 252, 260, 241), (255, 253, 261, 239), (239, 254, 186, 255), (315, 192, 182, 236), (232, 3, 238, 206), (98, 264, 248, 93), (270, 263, 249, 274), (88, 266, 247, 76), (273, 265, 250, 267), (87, 93, 248, 175), (269, 274, 249, 172), (85, 79, 183, 208), (272, 271, 177, 262), (208, 183, 271, 272), (175, 248, 274, 269), (266, 273, 267, 247), (264, 270, 274, 248), (177, 271, 270, 264), (251, 268, 273, 266), (250, 175, 269, 267), (251, 208, 272, 268), (153, 181, 279, 277), (154, 151, 282, 281), (181, 215, 280, 279), (215, 145, 278, 280), (145, 154, 281, 278), (151, 147, 276, 282), (147, 150, 275, 276), (150, 153, 277, 275), (277, 279, 289, 288), (281, 282, 287, 290), (279, 280, 286, 289), (280, 278, 285, 286), (278, 281, 290, 285), (282, 276, 284, 287), (276, 275, 283, 284), (275, 277, 288, 283), (301, 302, 292, 291), (299, 303, 293, 294), (300, 299, 294, 295), (302, 304, 296, 292), (305, 306, 298, 297), (304, 300, 295, 296), (303, 305, 297, 293), (306, 301, 291, 298), (147, 151, 301, 306), (153, 150, 305, 303), (145, 215, 300, 304), (150, 147, 306, 305), (154, 145, 304, 302), (215, 181, 299, 300), (181, 153, 303, 299), (151, 154, 302, 301), (240, 314, 190, 313), (325, 236, 314, 316), (243, 321, 214, 320), (234, 5, 317, 313), (3, 232, 312, 318), (118, 111, 344, 346), (321, 243, 315, 310), (0, 11, 309, 323), (46, 170, 352, 332), (77, 89, 341, 336), (316, 314, 240, 319), (313, 317, 326, 240), (318, 312, 243, 320), (310, 315, 236, 311), (243, 312, 192, 315), (11, 23, 328, 309), (168, 45, 331, 351), (2, 78, 337, 308), (170, 110, 343, 352), (112, 118, 346, 345), (43, 165, 349, 329), (79, 0, 323, 338), (88, 76, 335, 340), (22, 10, 322, 327), (111, 121, 347, 344), (84, 77, 336, 339), (13, 167, 350, 307), (45, 55, 333, 331), (110, 122, 348, 343), (89, 79, 338, 341), (165, 12, 324, 349), (44, 56, 334, 330), (23, 13, 307, 328), (167, 44, 330, 350), (76, 84, 339, 335), (121, 109, 342, 347), (55, 43, 329, 333), (109, 168, 351, 342), (78, 88, 340, 337), (122, 112, 345, 348), (10, 2, 308, 322), (342, 351, 194, 256), (351, 331, 259, 194), (331, 333, 253, 259), (333, 329, 261, 253), (329, 349, 174, 261), (349, 324, 257, 174), (324, 327, 252, 257), (327, 322, 260, 252), (322, 308, 188, 260), (308, 337, 258, 188), (337, 340, 6, 258), (340, 335, 212, 6), (335, 339, 237, 212), (339, 336, 5, 237), (336, 341, 317, 5), (341, 338, 326, 317), (338, 323, 197, 326), (323, 309, 319, 197), (309, 328, 316, 319), (328, 307, 325, 316), (307, 350, 205, 325), (350, 330, 311, 205), (330, 334, 310, 311), (334, 332, 321, 310), (332, 352, 214, 321), (352, 343, 320, 214), (343, 348, 318, 320), (348, 345, 3, 318), (345, 346, 238, 3), (346, 344, 211, 238), (344, 347, 4, 211), (347, 342, 256, 4)])
_uv = me_cube.uv_layers.new(name='UVMap')
_uv.uv.foreach_set('vector', [0.625, 0.625, 0.5, 0.625, 0.5, 1.0, 0.625, 1.0, 0.5625, 0.2188, 0.625, 0.2188, 0.625, 0.25, 0.5625, 0.25, 0.375, 0.625, 0.375, 0.6875, 0.2896, 0.6875, 0.2896, 0.625, 0.5, 0.25, 0.375, 0.25, 0.375, 0.625, 0.5, 0.625, 0.5396, 0.4375, 0.5396, 0.5, 0.4568, 0.5, 0.4568, 0.4375, 0.75, 0.5312, 0.6875, 0.5234, 0.6875, 0.5, 0.75, 0.5, 0.8125, 0.6875, 0.875, 0.6875, 0.875, 0.75, 0.8125, 0.75, 0.625, 0.25, 0.5, 0.25, 0.5, 0.625, 0.625, 0.625, 0.5, 0.625, 0.375, 0.625, 0.375, 1.0, 0.5, 1.0, 0.5, 0.25, 0.625, 0.25, 0.625, 0.5, 0.5, 0.5, 0.375, 0.75, 0.375, 0.625, 0.375, 0.625, 0.375, 0.75, 0.5, 0.75, 0.625, 0.75, 0.625, 1.0, 0.5, 1.0, 0.125, 0.625, 0.375, 0.625, 0.375, 0.75, 0.125, 0.75, 0.625, 0.625, 0.875, 0.625, 0.875, 0.75, 0.625, 0.75, 0.375, 0.75, 0.5, 0.75, 0.5, 1.0, 0.375, 1.0, 0.5, 0.75, 0.375, 0.75, 0.375, 0.75, 0.5, 0.75, 0.375, 0.25, 0.5, 0.25, 0.5, 0.5, 0.375, 0.5, 0.625, 0.75, 0.5, 0.75, 0.5, 0.75, 0.625, 0.75, 0.625, 0.5, 0.875, 0.5, 0.875, 0.625, 0.625, 0.625, 0.125, 0.5, 0.375, 0.5, 0.375, 0.625, 0.125, 0.625, 0.625, 0.5, 0.625, 0.625, 0.625, 0.625, 0.625, 0.5, 0.5, 0.5, 0.625, 0.5, 0.625, 0.5, 0.5, 0.5, 0.375, 0.5, 0.5, 0.5, 0.5, 0.5, 0.375, 0.5, 0.625, 0.625, 0.625, 0.75, 0.625, 0.75, 0.625, 0.625, 0.375, 0.625, 0.375, 0.5, 0.375, 0.5, 0.375, 0.625, 0.381, 0.506, 0.499, 0.506, 0.5, 0.625, 0.381, 0.625, 0.381, 0.625, 0.5, 0.625, 0.499, 0.744, 0.381, 0.744, 0.5, 0.625, 0.6199, 0.625, 0.6186, 0.7408, 0.499, 0.744, 0.499, 0.506, 0.6186, 0.5092, 0.6199, 0.625, 0.5, 0.625, 0.6199, 0.625, 0.6186, 0.5092, 0.625, 0.5, 0.625, 0.625, 0.499, 0.744, 0.6186, 0.7408, 0.625, 0.75, 0.5, 0.75, 0.6186, 0.5092, 0.499, 0.506, 0.5, 0.5, 0.625, 0.5, 0.381, 0.744, 0.499, 0.744, 0.5, 0.75, 0.375, 0.75, 0.381, 0.625, 0.381, 0.744, 0.375, 0.75, 0.375, 0.625, 0.6186, 0.7408, 0.6199, 0.625, 0.625, 0.625, 0.625, 0.75, 0.381, 0.506, 0.381, 0.625, 0.375, 0.625, 0.375, 0.5, 0.499, 0.506, 0.381, 0.506, 0.375, 0.5, 0.5, 0.5, 0.5, 0.25, 0.625, 0.25, 0.625, 0.5, 0.5, 0.5, 0.375, 0.75, 0.375, 0.625, 0.375, 0.625, 0.375, 0.75, 0.5, 0.75, 0.625, 0.75, 0.625, 1.0, 0.5, 1.0, 0.125, 0.625, 0.375, 0.625, 0.375, 0.75, 0.125, 0.75, 0.625, 0.625, 0.875, 0.625, 0.875, 0.75, 0.625, 0.75, 0.375, 0.75, 0.5, 0.75, 0.5, 1.0, 0.375, 1.0, 0.5, 0.75, 0.375, 0.75, 0.375, 0.75, 0.5, 0.75, 0.375, 0.25, 0.5, 0.25, 0.5, 0.5, 0.375, 0.5, 0.625, 0.75, 0.5, 0.75, 0.5, 0.75, 0.625, 0.75, 0.625, 0.5, 0.875, 0.5, 0.875, 0.625, 0.625, 0.625, 0.125, 0.5, 0.375, 0.5, 0.375, 0.625, 0.125, 0.625, 0.625, 0.5, 0.625, 0.625, 0.625, 0.625, 0.625, 0.5, 0.5, 0.5, 0.625, 0.5, 0.625, 0.5, 0.5, 0.5, 0.375, 0.5, 0.5, 0.5, 0.5, 0.5, 0.375, 0.5, 0.625, 0.625, 0.625, 0.75, 0.625, 0.75, 0.625, 0.625, 0.375, 0.625, 0.375, 0.5, 0.375, 0.5, 0.375, 0.625, 0.381, 0.506, 0.499, 0.506, 0.5, 0.625, 0.381, 0.625, 0.381, 0.625, 0.5, 0.625, 0.499, 0.744, 0.381, 0.744, 0.5, 0.625, 0.6199, 0.625, 0.6186, 0.7408, 0.499, 0.744, 0.499, 0.506, 0.6186, 0.5092, 0.6199, 0.625, 0.5, 0.625, 0.6199, 0.625, 0.6186, 0.5092, 0.625, 0.5, 0.625, 0.625, 0.499, 0.744, 0.6186, 0.7408, 0.625, 0.75, 0.5, 0.75, 0.6186, 0.5092, 0.499, 0.506, 0.5, 0.5, 0.625, 0.5, 0.381, 0.744, 0.499, 0.744, 0.5, 0.75, 0.375, 0.75, 0.381, 0.625, 0.381, 0.744, 0.375, 0.75, 0.375, 0.625, 0.6186, 0.7408, 0.6199, 0.625, 0.625, 0.625, 0.625, 0.75, 0.381, 0.506, 0.381, 0.625, 0.375, 0.625, 0.375, 0.5, 0.499, 0.506, 0.381, 0.506, 0.375, 0.5, 0.5, 0.5, 0.5, 0.3858, 0.625, 0.3858, 0.625, 0.5, 0.5, 0.5, 0.375, 0.75, 0.375, 0.625, 0.375, 0.625, 0.375, 0.75, 0.5, 0.9037, 0.625, 0.9037, 0.625, 1.0, 0.5, 1.0, 0.2608, 0.625, 0.375, 0.625, 0.375, 0.75, 0.2608, 0.75, 0.7787, 0.625, 0.875, 0.625, 0.875, 0.75, 0.7787, 0.75, 0.375, 0.9037, 0.5, 0.9037, 0.5, 1.0, 0.375, 1.0, 0.5, 0.75, 0.375, 0.75, 0.375, 0.75, 0.5, 0.75, 0.375, 0.3858, 0.5, 0.3858, 0.5, 0.5, 0.375, 0.5, 0.625, 0.75, 0.5, 0.75, 0.5, 0.75, 0.625, 0.75, 0.7787, 0.5, 0.875, 0.5, 0.875, 0.625, 0.7787, 0.625, 0.2608, 0.5, 0.375, 0.5, 0.375, 0.625, 0.2608, 0.625, 0.625, 0.5, 0.625, 0.625, 0.625, 0.625, 0.625, 0.5, 0.5, 0.5, 0.625, 0.5, 0.625, 0.5, 0.5, 0.5, 0.375, 0.5, 0.5, 0.5, 0.5, 0.5, 0.375, 0.5, 0.625, 0.625, 0.625, 0.75, 0.625, 0.75, 0.625, 0.625, 0.375, 0.625, 0.375, 0.5, 0.375, 0.5, 0.375, 0.625, 0.381, 0.506, 0.499, 0.506, 0.5, 0.625, 0.381, 0.625, 0.381, 0.625, 0.5, 0.625, 0.499, 0.744, 0.381, 0.744, 0.5, 0.625, 0.6199, 0.625, 0.6186, 0.7408, 0.499, 0.744, 0.499, 0.506, 0.6186, 0.5092, 0.6199, 0.625, 0.5, 0.625, 0.6199, 0.625, 0.6186, 0.5092, 0.625, 0.5, 0.625, 0.625, 0.499, 0.744, 0.6186, 0.7408, 0.625, 0.75, 0.5, 0.75, 0.6186, 0.5092, 0.499, 0.506, 0.5, 0.5, 0.625, 0.5, 0.381, 0.744, 0.499, 0.744, 0.5, 0.75, 0.375, 0.75, 0.381, 0.625, 0.381, 0.744, 0.375, 0.75, 0.375, 0.625, 0.6186, 0.7408, 0.6199, 0.625, 0.625, 0.625, 0.625, 0.75, 0.381, 0.506, 0.381, 0.625, 0.375, 0.625, 0.375, 0.5, 0.499, 0.506, 0.381, 0.506, 0.375, 0.5, 0.5, 0.5, 0.5, 0.25, 0.625, 0.25, 0.625, 0.5, 0.5, 0.5, 0.375, 0.75, 0.375, 0.625, 0.375, 0.625, 0.375, 0.75, 0.5, 0.75, 0.625, 0.75, 0.625, 1.0, 0.5, 1.0, 0.125, 0.625, 0.375, 0.625, 0.375, 0.75, 0.125, 0.75, 0.625, 0.625, 0.875, 0.625, 0.875, 0.75, 0.625, 0.75, 0.375, 0.75, 0.5, 0.75, 0.5, 1.0, 0.375, 1.0, 0.5, 0.75, 0.375, 0.75, 0.375, 0.75, 0.5, 0.75, 0.375, 0.25, 0.5, 0.25, 0.5, 0.5, 0.375, 0.5, 0.625, 0.75, 0.5, 0.75, 0.5, 0.75, 0.625, 0.75, 0.625, 0.5, 0.875, 0.5, 0.875, 0.625, 0.625, 0.625, 0.125, 0.5, 0.375, 0.5, 0.375, 0.625, 0.125, 0.625, 0.625, 0.5, 0.625, 0.625, 0.625, 0.625, 0.625, 0.5, 0.5, 0.5, 0.625, 0.5, 0.625, 0.5, 0.5, 0.5, 0.375, 0.5, 0.5, 0.5, 0.5, 0.5, 0.375, 0.5, 0.625, 0.625, 0.625, 0.75, 0.625, 0.75, 0.625, 0.625, 0.375, 0.625, 0.375, 0.5, 0.375, 0.5, 0.375, 0.625, 0.381, 0.506, 0.499, 0.506, 0.5, 0.625, 0.381, 0.625, 0.381, 0.625, 0.5, 0.625, 0.499, 0.744, 0.381, 0.744, 0.5, 0.625, 0.6199, 0.625, 0.6186, 0.7408, 0.499, 0.744, 0.499, 0.506, 0.6186, 0.5092, 0.6199, 0.625, 0.5, 0.625, 0.6199, 0.625, 0.6186, 0.5092, 0.625, 0.5, 0.625, 0.625, 0.499, 0.744, 0.6186, 0.7408, 0.625, 0.75, 0.5, 0.75, 0.6186, 0.5092, 0.499, 0.506, 0.5, 0.5, 0.625, 0.5, 0.381, 0.744, 0.499, 0.744, 0.5, 0.75, 0.375, 0.75, 0.381, 0.625, 0.381, 0.744, 0.375, 0.75, 0.375, 0.625, 0.6186, 0.7408, 0.6199, 0.625, 0.625, 0.625, 0.625, 0.75, 0.381, 0.506, 0.381, 0.625, 0.375, 0.625, 0.375, 0.5, 0.499, 0.506, 0.381, 0.506, 0.375, 0.5, 0.5, 0.5, 0.3773, 0.7477, 0.3773, 0.625, 0.3777, 0.625, 0.3777, 0.7473, 0.4996, 0.7477, 0.3773, 0.7477, 0.3777, 0.7473, 0.4996, 0.7473, 0.6226, 0.7465, 0.4996, 0.7477, 0.4996, 0.7473, 0.6222, 0.746, 0.6226, 0.5035, 0.623, 0.625, 0.6227, 0.625, 0.6222, 0.504, 0.4996, 0.5023, 0.6226, 0.5035, 0.6222, 0.504, 0.4996, 0.5027, 0.3773, 0.5023, 0.4996, 0.5023, 0.4996, 0.5027, 0.3777, 0.5027, 0.623, 0.625, 0.6226, 0.7465, 0.6222, 0.746, 0.6227, 0.625, 0.3773, 0.625, 0.3773, 0.5023, 0.3777, 0.5027, 0.3777, 0.625, 0.381, 0.506, 0.499, 0.506, 0.5, 0.625, 0.381, 0.625, 0.381, 0.625, 0.5, 0.625, 0.499, 0.744, 0.381, 0.744, 0.5, 0.625, 0.6199, 0.625, 0.6186, 0.7408, 0.499, 0.744, 0.499, 0.506, 0.6186, 0.5092, 0.6199, 0.625, 0.5, 0.625, 0.6199, 0.625, 0.6186, 0.5092, 0.6222, 0.504, 0.6227, 0.625, 0.499, 0.744, 0.6186, 0.7408, 0.6222, 0.746, 0.4996, 0.7473, 0.6186, 0.5092, 0.499, 0.506, 0.4996, 0.5027, 0.6222, 0.504, 0.381, 0.744, 0.499, 0.744, 0.4996, 0.7473, 0.3777, 0.7473, 0.381, 0.625, 0.381, 0.744, 0.3777, 0.7473, 0.3777, 0.625, 0.6186, 0.7408, 0.6199, 0.625, 0.6227, 0.625, 0.6222, 0.746, 0.381, 0.506, 0.381, 0.625, 0.3777, 0.625, 0.3777, 0.5027, 0.499, 0.506, 0.381, 0.506, 0.3777, 0.5027, 0.4996, 0.5027, 0.375, 0.625, 0.5, 0.625, 0.5, 0.25, 0.375, 0.25, 0.5, 0.625, 0.625, 0.625, 0.625, 0.25, 0.5, 0.25, 0.5, 1.0, 0.625, 1.0, 0.625, 0.625, 0.5, 0.625, 0.375, 1.0, 0.5, 1.0, 0.5, 0.625, 0.375, 0.625, 0.375, 0.625, 0.5, 0.625, 0.5, 0.25, 0.375, 0.25, 0.5, 0.625, 0.625, 0.625, 0.625, 0.25, 0.5, 0.25, 0.5, 1.0, 0.625, 1.0, 0.625, 0.625, 0.5, 0.625, 0.375, 1.0, 0.5, 1.0, 0.5, 0.625, 0.375, 0.625, 0.125, 0.5, 0.125, 0.625, 0.125, 0.625, 0.125, 0.5, 0.75, 0.6562, 0.6875, 0.6484, 0.6875, 0.625, 0.75, 0.625, 0.8125, 0.5625, 0.875, 0.5625, 0.875, 0.625, 0.8125, 0.625, 0.375, 0.625, 0.375, 0.5, 0.375, 0.5, 0.375, 0.625, 0.625, 0.6875, 0.625, 0.75, 0.5396, 0.75, 0.5396, 0.6875, 0.2896, 0.6875, 0.2896, 0.75, 0.2068, 0.75, 0.2068, 0.6875, 0.625, 0.625, 0.625, 0.75, 0.625, 0.75, 0.625, 0.625, 0.375, 0.6875, 0.375, 0.75, 0.2896, 0.75, 0.2896, 0.6875, 0.2896, 0.5625, 0.2896, 0.625, 0.2068, 0.625, 0.2068, 0.5625, 0.375, 0.5, 0.5, 0.5, 0.5, 0.5, 0.375, 0.5, 0.5, 0.5, 0.625, 0.5, 0.625, 0.5, 0.5, 0.5, 0.5396, 0.5625, 0.5491, 0.625, 0.4506, 0.6175, 0.4568, 0.5625, 0.4375, 0.1875, 0.5, 0.1875, 0.5, 0.25, 0.4375, 0.25, 0.4375, 0.0625, 0.5, 0.0625, 0.5, 0.125, 0.4375, 0.125, 0.625, 0.07812, 0.5625, 0.03125, 0.625, 0.03125, 0.625, 0.05469, 0.4375, 0.125, 0.5, 0.1562, 0.5, 0.1875, 0.4375, 0.1875, 0.375, 0.366, 0.5, 0.366, 0.5, 0.3858, 0.375, 0.3858, 0.5396, 0.3125, 0.5396, 0.375, 0.4568, 0.375, 0.4568, 0.3125, 0.625, 0.5, 0.625, 0.625, 0.625, 0.625, 0.625, 0.5, 0.8125, 0.625, 0.875, 0.625, 0.875, 0.6875, 0.8125, 0.6875, 0.625, 0.1406, 0.5625, 0.1094, 0.625, 0.1094, 0.625, 0.125, 0.4375, 0.0, 0.5, 0.0, 0.5, 0.0625, 0.4375, 0.0625, 0.625, 0.6641, 0.6875, 0.7148, 0.625, 0.7148, 0.625, 0.6895, 0.2896, 0.625, 0.2896, 0.6875, 0.2068, 0.6875, 0.2068, 0.625, 0.8125, 0.5, 0.875, 0.5, 0.875, 0.5625, 0.8125, 0.5625, 0.2896, 0.5, 0.375, 0.5, 0.375, 0.5625, 0.2896, 0.5625, 0.625, 0.75, 0.5, 0.75, 0.5, 0.75, 0.625, 0.75, 0.6875, 0.6484, 0.625, 0.6484, 0.625, 0.625, 0.625, 0.6016, 0.375, 0.884, 0.5, 0.884, 0.5, 0.9037, 0.375, 0.9037, 0.5, 0.75, 0.375, 0.75, 0.375, 0.75, 0.5, 0.75, 0.375, 0.75, 0.375, 0.625, 0.375, 0.625, 0.375, 0.75, 0.241, 0.5, 0.2608, 0.5, 0.2608, 0.625, 0.241, 0.625, 0.759, 0.5, 0.7787, 0.5, 0.7787, 0.625, 0.759, 0.625, 0.375, 0.25, 0.5, 0.25, 0.5, 0.3463, 0.375, 0.3463, 0.6875, 0.7188, 0.75, 0.7344, 0.75, 0.75, 0.6875, 0.75, 0.625, 0.5, 0.7392, 0.5, 0.7392, 0.625, 0.625, 0.625, 0.125, 0.5, 0.2213, 0.5, 0.2213, 0.625, 0.125, 0.625, 0.125, 0.625, 0.2068, 0.625, 0.2068, 0.6875, 0.125, 0.6875, 0.875, 0.625, 0.875, 0.5, 0.875, 0.5, 0.875, 0.625, 0.125, 0.5, 0.2068, 0.5, 0.2068, 0.5625, 0.125, 0.5625, 0.375, 0.3125, 0.4568, 0.3125, 0.4568, 0.375, 0.375, 0.375, 0.375, 0.4375, 0.4568, 0.4375, 0.4568, 0.5, 0.375, 0.5, 0.375, 0.5625, 0.4568, 0.5625, 0.4506, 0.6175, 0.375, 0.625, 0.125, 0.5625, 0.2068, 0.5625, 0.2068, 0.625, 0.125, 0.625, 0.125, 0.6875, 0.2068, 0.6875, 0.2068, 0.75, 0.125, 0.75, 0.375, 0.25, 0.4568, 0.25, 0.4568, 0.3125, 0.375, 0.3125, 0.625, 0.3125, 0.625, 0.375, 0.5396, 0.375, 0.5396, 0.3125, 0.5396, 0.25, 0.625, 0.25, 0.625, 0.3125, 0.5396, 0.3125, 0.75, 0.5, 0.8125, 0.5, 0.8125, 0.5625, 0.75, 0.5156, 0.375, 0.0, 0.4375, 0.0, 0.4375, 0.0625, 0.375, 0.0625, 0.75, 0.625, 0.8125, 0.625, 0.8125, 0.6875, 0.75, 0.6406, 0.375, 0.125, 0.4375, 0.125, 0.4375, 0.1875, 0.375, 0.1875, 0.375, 0.0625, 0.4375, 0.0625, 0.4375, 0.125, 0.375, 0.125, 0.375, 0.1875, 0.4375, 0.1875, 0.4375, 0.25, 0.375, 0.25, 0.5491, 0.625, 0.625, 0.625, 0.625, 0.6875, 0.5396, 0.6875, 0.625, 0.5625, 0.625, 0.625, 0.5491, 0.625, 0.5396, 0.5625, 0.375, 0.5625, 0.375, 0.625, 0.2896, 0.625, 0.2896, 0.5625, 0.75, 0.5625, 0.8125, 0.5625, 0.8125, 0.625, 0.75, 0.625, 0.75, 0.6875, 0.8125, 0.6875, 0.8125, 0.75, 0.75, 0.75, 0.375, 0.5, 0.4568, 0.5, 0.4568, 0.5625, 0.375, 0.5625, 0.375, 0.375, 0.4568, 0.375, 0.4568, 0.4375, 0.375, 0.4375, 0.5396, 0.5, 0.625, 0.5, 0.625, 0.5625, 0.5396, 0.5625, 0.4568, 0.5, 0.5396, 0.5, 0.5396, 0.5625, 0.4568, 0.5625, 0.5, 0.0, 0.5625, 0.0, 0.5625, 0.0625, 0.5, 0.0625, 0.5, 0.1562, 0.5625, 0.1562, 0.5625, 0.1875, 0.5, 0.1875, 0.625, 0.2188, 0.5625, 0.1719, 0.625, 0.1719, 0.625, 0.1953, 0.4568, 0.25, 0.5396, 0.25, 0.5396, 0.3125, 0.4568, 0.3125, 0.5396, 0.375, 0.625, 0.375, 0.625, 0.4375, 0.5396, 0.4375, 0.2068, 0.5, 0.2896, 0.5, 0.2896, 0.5625, 0.2068, 0.5625, 0.4568, 0.375, 0.5396, 0.375, 0.5396, 0.4375, 0.4568, 0.4375, 0.5, 0.1875, 0.5625, 0.2188, 0.5625, 0.25, 0.5, 0.25, 0.375, 0.75, 0.5, 0.75, 0.5, 0.8642, 0.375, 0.8642, 0.5, 0.0625, 0.5625, 0.07812, 0.5625, 0.09375, 0.5, 0.09375, 0.5625, 0.1406, 0.625, 0.1406, 0.625, 0.1562, 0.5625, 0.1562, 0.5625, 0.07812, 0.625, 0.07812, 0.625, 0.09375, 0.5625, 0.09375, 0.5625, 0.0, 0.625, 0.0, 0.625, 0.03125, 0.5625, 0.03125, 0.5625, 0.1562, 0.625, 0.1562, 0.625, 0.1719, 0.5625, 0.1719, 0.5625, 0.09375, 0.625, 0.09375, 0.625, 0.1094, 0.5625, 0.1094, 0.5625, 0.1406, 0.5625, 0.1562, 0.5, 0.09375, 0.5625, 0.09375, 0.6875, 0.5859, 0.75, 0.6094, 0.75, 0.625, 0.6875, 0.5977, 0.625, 0.4375, 0.625, 0.5, 0.5396, 0.5, 0.5396, 0.4375, 0.625, 0.625, 0.7392, 0.625, 0.7392, 0.75, 0.625, 0.75, 0.759, 0.625, 0.7787, 0.625, 0.7787, 0.75, 0.759, 0.75, 0.125, 0.625, 0.2213, 0.625, 0.2213, 0.75, 0.125, 0.75, 0.241, 0.625, 0.2608, 0.625, 0.2608, 0.75, 0.241, 0.75, 0.5, 0.75, 0.625, 0.75, 0.625, 0.8642, 0.5, 0.8642, 0.5, 0.884, 0.625, 0.884, 0.625, 0.9037, 0.5, 0.9037, 0.5, 0.25, 0.625, 0.25, 0.625, 0.3463, 0.5, 0.3463, 0.5, 0.366, 0.625, 0.366, 0.625, 0.3858, 0.5, 0.3858, 0.5, 0.3463, 0.625, 0.3463, 0.625, 0.366, 0.5, 0.366, 0.5, 0.8642, 0.625, 0.8642, 0.625, 0.884, 0.5, 0.884, 0.2213, 0.625, 0.241, 0.625, 0.241, 0.75, 0.2213, 0.75, 0.7392, 0.625, 0.759, 0.625, 0.759, 0.75, 0.7392, 0.75, 0.7392, 0.5, 0.759, 0.5, 0.759, 0.625, 0.7392, 0.625, 0.2213, 0.5, 0.241, 0.5, 0.241, 0.625, 0.2213, 0.625, 0.375, 0.8642, 0.5, 0.8642, 0.5, 0.884, 0.375, 0.884, 0.375, 0.3463, 0.5, 0.3463, 0.5, 0.366, 0.375, 0.366, 0.375, 0.625, 0.375, 0.5, 0.3769, 0.5019, 0.3769, 0.625, 0.625, 0.625, 0.625, 0.75, 0.623, 0.7471, 0.6234, 0.625, 0.375, 0.5, 0.5, 0.5, 0.4997, 0.5019, 0.3769, 0.5019, 0.5, 0.5, 0.625, 0.5, 0.623, 0.5029, 0.4997, 0.5019, 0.625, 0.5, 0.625, 0.625, 0.6234, 0.625, 0.623, 0.5029, 0.625, 0.75, 0.5, 0.75, 0.4997, 0.7481, 0.623, 0.7471, 0.5, 0.75, 0.375, 0.75, 0.3769, 0.7481, 0.4997, 0.7481, 0.375, 0.75, 0.375, 0.625, 0.3769, 0.625, 0.3769, 0.7481, 0.3769, 0.625, 0.3769, 0.5019, 0.3773, 0.5023, 0.3773, 0.625, 0.6234, 0.625, 0.623, 0.7471, 0.6226, 0.7465, 0.623, 0.625, 0.3769, 0.5019, 0.4997, 0.5019, 0.4996, 0.5023, 0.3773, 0.5023, 0.4997, 0.5019, 0.623, 0.5029, 0.6226, 0.5035, 0.4996, 0.5023, 0.623, 0.5029, 0.6234, 0.625, 0.623, 0.625, 0.6226, 0.5035, 0.623, 0.7471, 0.4997, 0.7481, 0.4996, 0.7477, 0.6226, 0.7465, 0.4997, 0.7481, 0.3769, 0.7481, 0.3773, 0.7477, 0.4996, 0.7477, 0.3769, 0.7481, 0.3769, 0.625, 0.3773, 0.625, 0.3773, 0.7477, 0.5823, 0.75, 0.5823, 0.6562, 0.5396, 0.6875, 0.5396, 0.75, 0.375, 0.5625, 0.375, 0.6562, 0.375, 0.6875, 0.375, 0.625, 0.4784, 0.5625, 0.375, 0.5625, 0.375, 0.625, 0.4506, 0.6175, 0.5823, 0.6562, 0.5823, 0.5625, 0.5491, 0.625, 0.5396, 0.6875, 0.375, 0.75, 0.4784, 0.75, 0.4568, 0.75, 0.375, 0.75, 0.5823, 0.5625, 0.4784, 0.5625, 0.4506, 0.6175, 0.5491, 0.625, 0.375, 0.6562, 0.375, 0.75, 0.375, 0.75, 0.375, 0.6875, 0.4784, 0.75, 0.5823, 0.75, 0.5396, 0.75, 0.4568, 0.75, 0.5, 0.75, 0.625, 0.75, 0.5823, 0.75, 0.4784, 0.75, 0.375, 0.625, 0.375, 0.75, 0.375, 0.75, 0.375, 0.6562, 0.625, 0.5, 0.5, 0.5, 0.4784, 0.5625, 0.5823, 0.5625, 0.375, 0.75, 0.5, 0.75, 0.4784, 0.75, 0.375, 0.75, 0.625, 0.625, 0.625, 0.5, 0.5823, 0.5625, 0.5823, 0.6562, 0.5, 0.5, 0.375, 0.5, 0.375, 0.5625, 0.4784, 0.5625, 0.375, 0.5, 0.375, 0.625, 0.375, 0.6562, 0.375, 0.5625, 0.625, 0.75, 0.625, 0.625, 0.5823, 0.6562, 0.5823, 0.75, 0.6875, 0.6602, 0.6875, 0.6484, 0.75, 0.7344, 0.6875, 0.7188, 0.625, 0.6484, 0.6875, 0.6484, 0.6875, 0.6562, 0.625, 0.6562, 0.6875, 0.5859, 0.625, 0.5859, 0.625, 0.5605, 0.625, 0.5352, 0.6875, 0.75, 0.625, 0.75, 0.625, 0.7266, 0.6875, 0.7266, 0.625, 0.5, 0.6875, 0.5, 0.6875, 0.5234, 0.625, 0.5234, 0.5, 0.25, 0.375, 0.25, 0.375, 0.25, 0.5, 0.25, 0.625, 0.5859, 0.6875, 0.5859, 0.6875, 0.5938, 0.625, 0.5938, 0.625, 0.625, 0.625, 1.0, 0.625, 1.0, 0.625, 0.625, 0.625, 0.25, 0.625, 0.625, 0.625, 0.625, 0.625, 0.25, 0.875, 0.75, 0.875, 0.625, 0.875, 0.625, 0.875, 0.75, 0.625, 0.6562, 0.6875, 0.6562, 0.6875, 0.6641, 0.625, 0.6641, 0.6875, 0.7266, 0.625, 0.7266, 0.625, 0.7148, 0.6875, 0.7148, 0.625, 0.5234, 0.6875, 0.5234, 0.6875, 0.5352, 0.625, 0.5352, 0.625, 0.5938, 0.6875, 0.5938, 0.6875, 0.6016, 0.625, 0.6016, 0.6875, 0.5352, 0.6875, 0.5234, 0.75, 0.6094, 0.6875, 0.5859, 0.875, 0.75, 0.875, 0.625, 0.875, 0.625, 0.875, 0.75, 0.375, 0.625, 0.375, 0.25, 0.375, 0.25, 0.375, 0.625, 0.375, 0.625, 0.375, 0.25, 0.375, 0.25, 0.375, 0.625, 0.625, 0.625, 0.625, 1.0, 0.625, 1.0, 0.625, 0.625, 0.625, 0.25, 0.5, 0.25, 0.5, 0.25, 0.625, 0.25, 0.375, 1.0, 0.375, 0.625, 0.375, 0.625, 0.375, 1.0, 0.625, 0.25, 0.625, 0.625, 0.625, 0.625, 0.625, 0.25, 0.125, 0.625, 0.125, 0.75, 0.125, 0.75, 0.125, 0.625, 0.125, 0.625, 0.125, 0.75, 0.125, 0.75, 0.125, 0.625, 0.125, 0.5, 0.125, 0.625, 0.125, 0.625, 0.125, 0.5, 0.5, 1.0, 0.625, 1.0, 0.625, 1.0, 0.5, 1.0, 0.625, 0.25, 0.625, 0.625, 0.625, 0.625, 0.625, 0.25, 0.125, 0.5, 0.125, 0.625, 0.125, 0.625, 0.125, 0.5, 0.875, 0.75, 0.875, 0.625, 0.875, 0.625, 0.875, 0.75, 0.875, 0.625, 0.875, 0.5, 0.875, 0.5, 0.875, 0.625, 0.375, 0.625, 0.375, 0.25, 0.375, 0.25, 0.375, 0.625, 0.875, 0.75, 0.875, 0.625, 0.875, 0.625, 0.875, 0.75, 0.875, 0.625, 0.875, 0.5, 0.875, 0.5, 0.875, 0.625, 0.625, 0.625, 0.625, 1.0, 0.625, 1.0, 0.625, 0.625, 0.375, 1.0, 0.5, 1.0, 0.5, 1.0, 0.375, 1.0, 0.125, 0.625, 0.125, 0.75, 0.125, 0.75, 0.125, 0.625, 0.125, 0.625, 0.125, 0.75, 0.125, 0.75, 0.125, 0.625, 0.375, 1.0, 0.375, 0.625, 0.375, 0.625, 0.375, 1.0, 0.125, 0.5, 0.125, 0.625, 0.125, 0.625, 0.125, 0.5, 0.875, 0.625, 0.875, 0.5, 0.875, 0.5, 0.875, 0.625, 0.375, 1.0, 0.375, 0.625, 0.375, 0.625, 0.375, 1.0, 0.375, 1.0, 0.375, 0.625, 0.625, 0.05469, 0.625, 0.03125, 0.375, 0.625, 0.375, 0.25, 0.625, 0.07812, 0.625, 0.05469, 0.125, 0.5, 0.125, 0.625, 0.625, 0.09375, 0.625, 0.07812, 0.125, 0.625, 0.125, 0.75, 0.625, 0.1094, 0.625, 0.09375, 0.375, 1.0, 0.375, 0.625, 0.625, 0.125, 0.625, 0.1094, 0.375, 0.625, 0.375, 0.25, 0.625, 0.1406, 0.625, 0.125, 0.125, 0.5, 0.125, 0.625, 0.625, 0.1562, 0.625, 0.1406, 0.125, 0.625, 0.125, 0.75, 0.625, 0.1719, 0.625, 0.1562, 0.375, 1.0, 0.375, 0.625, 0.625, 0.1953, 0.625, 0.1719, 0.375, 0.625, 0.375, 0.25, 0.625, 0.2188, 0.625, 0.1953, 0.125, 0.5, 0.125, 0.625, 0.625, 0.25, 0.625, 0.2188, 0.125, 0.625, 0.125, 0.75, 0.4568, 0.5, 0.375, 0.5, 0.375, 1.0, 0.5, 1.0, 0.5396, 0.5, 0.4568, 0.5, 0.5, 1.0, 0.625, 1.0, 0.625, 0.5, 0.5396, 0.5, 0.875, 0.75, 0.875, 0.625, 0.625, 0.7266, 0.625, 0.75, 0.875, 0.625, 0.875, 0.5, 0.625, 0.7148, 0.625, 0.7266, 0.625, 0.25, 0.625, 0.625, 0.625, 0.6895, 0.625, 0.7148, 0.625, 0.625, 0.625, 1.0, 0.625, 0.6641, 0.625, 0.6895, 0.875, 0.75, 0.875, 0.625, 0.625, 0.6562, 0.625, 0.6641, 0.875, 0.625, 0.875, 0.5, 0.625, 0.6484, 0.625, 0.6562, 0.625, 0.25, 0.625, 0.625, 0.625, 0.625, 0.625, 0.6484, 0.625, 0.625, 0.625, 1.0, 0.625, 0.6016, 0.625, 0.625, 0.875, 0.75, 0.875, 0.625, 0.625, 0.5938, 0.625, 0.6016, 0.875, 0.625, 0.875, 0.5, 0.625, 0.5859, 0.625, 0.5938, 0.625, 0.25, 0.625, 0.625, 0.625, 0.5605, 0.625, 0.5859, 0.625, 0.625, 0.625, 1.0, 0.625, 0.5352, 0.625, 0.5605, 0.875, 0.75, 0.875, 0.625, 0.625, 0.5234, 0.625, 0.5352, 0.875, 0.625, 0.875, 0.5, 0.625, 0.5, 0.625, 0.5234, 0.625, 0.25, 0.5, 0.25, 0.5396, 0.5, 0.625, 0.5, 0.5, 0.25, 0.375, 0.25, 0.4568, 0.5, 0.5396, 0.5, 0.125, 0.5, 0.125, 0.625, 0.375, 0.5, 0.4568, 0.5, 0.125, 0.625, 0.125, 0.75, 0.625, 0.03125, 0.625, 0.0])
me_cube.use_mirror_x = True
me_cube.update()

# ---- objects
ob_cylinder = bpy.data.objects.new('Cylinder', me_cylinder_002)
ob_cylinder_001 = bpy.data.objects.new('Cylinder.001', me_cylinder_003)
ob_empty_003 = bpy.data.objects.new('Empty.003', None)
ob_cube = bpy.data.objects.new('Cube', me_cube)
ob_empty = bpy.data.objects.new('Empty', None)
ob_empty_001 = bpy.data.objects.new('Empty.001', None)
ob_empty_002 = bpy.data.objects.new('Empty.002', None)

# ---- transforms, parenting, visibility, modifiers, constraints
ob_cylinder.location = (-1.745, -0.6824, 3.792)
ob_cylinder.scale = (0.6976, 0.5388, 0.787)
ob_cylinder_001.location = (-1.818, -0.7581, 3.854)
ob_cylinder_001.scale = (0.5906, 0.4578, 0.6735)
_m = ob_cylinder_001.modifiers.new('Mirror', 'MIRROR')
ob_empty_003.location = (1.116, 2.512, 0.4199)
ob_empty_003.rotation_euler = (0.0, -0.0, -1.568)
ob_empty_003.empty_display_type = 'IMAGE'
ob_empty_003.empty_display_size = 5.0
ob_cube.location = (1.19, 2.624, 4.205)
ob_cube.scale = (0.49, 0.49, 0.49)
ob_cube.use_mesh_mirror_x = True
ob_empty.location = (-1.76, -0.09637, 3.213)
ob_empty.rotation_euler = (1.571, -0.0, 18.85)
ob_empty.empty_display_type = 'IMAGE'
ob_empty.empty_display_size = 5.0
ob_empty_001.location = (-3.191, -0.1329, 3.752)
ob_empty_001.rotation_euler = (1.571, -0.0, 1.571)
ob_empty_001.empty_display_type = 'IMAGE'
ob_empty_001.empty_display_size = 5.0
ob_empty_002.location = (-0.3219, -0.09637, 3.181)
ob_empty_002.rotation_euler = (1.571, -1.056, 18.85)
ob_empty_002.empty_display_type = 'IMAGE'
ob_empty_002.empty_display_size = 5.0

# ---- collection membership
col_mesh.objects.link(ob_cylinder)
col_mesh.objects.link(ob_cylinder_001)
col_mesh.objects.link(ob_empty_003)
col_mesh.objects.link(ob_cube)
col_referencias.objects.link(ob_empty)
col_referencias.objects.link(ob_empty_001)
col_referencias.objects.link(ob_empty_002)

# ---- scene / render settings (as saved in the file)
scene.frame_start = 1; scene.frame_end = 250; scene.frame_set(0)
scene.render.engine = 'BLENDER_EEVEE_NEXT'
bpy.context.view_layer.update()

# ---- added for rendering (the .blend has no active camera and no usable light): camera, sun
cam_auto = bpy.data.cameras.new('AutoCamera')
cam_auto.lens = 50.0
cam_auto.sensor_width = 36.0
cam_auto.clip_end = 1000.0
ob_auto_camera = bpy.data.objects.new('AutoCamera', cam_auto)
scene.collection.objects.link(ob_auto_camera)
ob_auto_camera.location = (6.7875, -8.29127, 9.28638)
ob_auto_camera.rotation_euler = (1.09748, -7.21219e-08, 0.694738)
scene.camera = ob_auto_camera
light_auto_sun = bpy.data.lights.new('AutoSun', 'SUN')
light_auto_sun.energy = 3.0
light_auto_sun.angle = 0.0523599
ob_auto_sun = bpy.data.objects.new('AutoSun', light_auto_sun)
scene.collection.objects.link(ob_auto_sun)
ob_auto_sun.rotation_euler = (0.872665, 0.174533, 0.523599)
bpy.context.view_layer.update()
